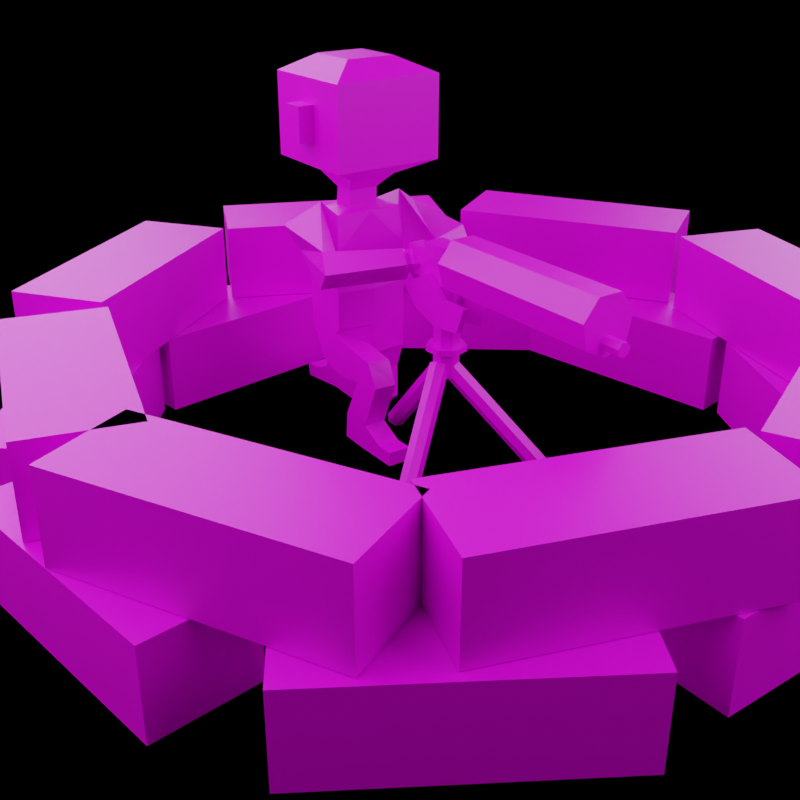 # Source: machine_gun.blend  (saved by Blender 2.82.7; exported with 4.5.12 LTS)
import bpy
from mathutils import Matrix  # noqa: F401  (used for matrix-valued properties, if any)

bpy.ops.wm.read_factory_settings(use_empty=True)
scene = bpy.context.scene
scene.name = 'Scene'

# ---- collections
col_collection_1 = bpy.data.collections.new('Collection 1'); scene.collection.children.link(col_collection_1)

# ---- images (referenced by path relative to the original .blend; pixels are not part of the script)
import os
ASSET_DIR = os.environ.get("B2B_ASSET_DIR", "")  # directory of the original .blend (textures are referenced by path, not embedded)
HERE = os.path.dirname(os.path.abspath(__file__))  # packed textures are extracted next to this script under _unpacked/

def load_image(name, relpath, width, height, colorspace="sRGB"):
    """Load a texture the original file referenced (path relative to the .blend, or extracted next to this script)."""
    p = next((c for c in (os.path.join(HERE, relpath), os.path.join(ASSET_DIR, relpath)) if relpath and os.path.exists(c)), "")
    if p:
        img = bpy.data.images.load(p, check_existing=True)
        img.name = name
    else:  # same state as the original file: an image datablock whose file is absent (Cycles renders it pink)
        img = bpy.data.images.new(name, width, height)
        img.source = "FILE"
        img.filepath = "//" + (relpath or name)
    img.colorspace_settings.name = colorspace
    return img
img_palette_png = load_image('palette.png', 'palette.png', 1024, 1024, 'sRGB')

# ---- materials (node trees are filled in below, after node groups)
mat_material = bpy.data.materials.new('Material')
mat_material.alpha_threshold = 0.0
mat_material.use_transparent_shadow = False
mat_material.line_color = (0.0, 0.0, 0.0, 1.0)

# ---- material node trees
mat_material.use_nodes = True; mat_material.node_tree.nodes.clear()
_N = mat_material.node_tree.nodes; _L = mat_material.node_tree.links
n0 = _N.new('ShaderNodeOutputMaterial'); n0.name = 'Material Output'; n0.location = (300, 300)
n1 = _N.new('ShaderNodeTexImage'); n1.name = 'Image Texture'; n1.location = (-489, 286)
n1.image = img_palette_png
n1.interpolation = 'Closest'
n2 = _N.new('ShaderNodeBsdfPrincipled'); n2.name = 'Principled BSDF'; n2.location = (-115, 356)
n2.distribution = 'GGX'
n2.subsurface_method = 'BURLEY'
n2.inputs[2].default_value = 0.4
n2.inputs[3].default_value = 1.45
n2.inputs[27].default_value = (0.0, 0.0, 0.0, 1.0)
n2.inputs[28].default_value = 1.0
_L.new(n2.outputs[0], n0.inputs[0])
_L.new(n1.outputs[0], n2.inputs[0])
n0.is_active_output = True

# ---- world
world_world = bpy.data.worlds.new('World'); scene.world = world_world
world_world.use_nodes = True; world_world.node_tree.nodes.clear()
_N = world_world.node_tree.nodes; _L = world_world.node_tree.links
n0 = _N.new('ShaderNodeOutputWorld'); n0.name = 'World Output'; n0.location = (300, 300)
n1 = _N.new('ShaderNodeBackground'); n1.name = 'Background'; n1.location = (10, 300)
n1.inputs[0].default_value = (0.5815, 0.3793, 0.04607, 0.0)
n0.is_active_output = True
world_world.color = (0.3931, 0.3145, 0.3574)
world_world.use_sun_shadow = False
world_world.sun_shadow_jitter_overblur = 0.0

# ---- cameras
cam_camera_002 = bpy.data.cameras.new('Camera.002')

# ---- lights
light_area = bpy.data.lights.new('Area', 'AREA')
light_area.transmission_factor = 0.0
light_area.energy = 157.1
light_area.shadow_soft_size = 5.0
light_area.shadow_maximum_resolution = 0.006
light_area.use_absolute_resolution = True
light_area.size = 5.0
light_area.size_y = 1.0
light_area_001 = bpy.data.lights.new('Area.001', 'AREA')
light_area_001.transmission_factor = 0.0
light_area_001.energy = 157.1
light_area_001.shadow_soft_size = 5.0
light_area_001.shadow_maximum_resolution = 0.006
light_area_001.use_absolute_resolution = True
light_area_001.size = 5.0
light_area_001.size_y = 1.0
light_area_002 = bpy.data.lights.new('Area.002', 'AREA')
light_area_002.transmission_factor = 0.0
light_area_002.energy = 157.1
light_area_002.shadow_soft_size = 5.0
light_area_002.shadow_maximum_resolution = 0.006
light_area_002.use_absolute_resolution = True
light_area_002.size = 5.0
light_area_002.size_y = 1.0
light_area_003 = bpy.data.lights.new('Area.003', 'AREA')
light_area_003.transmission_factor = 0.0
light_area_003.energy = 157.1
light_area_003.shadow_soft_size = 5.0
light_area_003.shadow_maximum_resolution = 0.006
light_area_003.use_absolute_resolution = True
light_area_003.size = 5.0
light_area_003.size_y = 1.0

# ---- meshes
me_cube = bpy.data.meshes.new('Cube')
me_cube.from_pydata([(0.03778, 0.4639, 0.2786), (0.14, 0.4749, 0.8568), (0.03787, 0.6352, 0.2859), (0.1623, 0.6491, 0.8423), (0.1643, 0.6376, 0.7093), (0.1567, 0.6422, 0.5707), (0.1548, 0.6432, 0.4289), (0.1523, 0.462, 0.7163), (0.1547, 0.4602, 0.5709), (0.1548, 0.4597, 0.4266), (0.155, 0.6374, 0.323), (0.155, 0.4648, 0.3009), (0.1524, 0.6368, 0.2247), (0.05339, 0.6345, 0.2208), (0.05337, 0.4974, 0.2017), (0.1525, 0.4985, 0.2033), (0.1507, 0.6019, 0.103), (0.06314, 0.6059, 0.1004), (0.06314, 0.4975, 0.06518), (0.1507, 0.4945, 0.07103), (0.1513, 0.6005, 0.1118), (0.06373, 0.6016, 0.1108), (0.06377, 0.5745, -0.004245), (0.1513, 0.5692, -0.00113), (0.1533, 0.7803, 0.1254), (0.0658, 0.7822, 0.1259), (0.06606, 0.8231, 0.009854), (0.153, 0.8231, 0.009526), (0.1545, 0.8436, 0.1503), (0.06723, 0.8654, 0.1285), (0.06745, 0.9009, 0.07381), (0.1543, 0.9022, 0.07686), (0.153, 0.9588, -0.005104), (0.0661, 0.9593, -0.003967), (0.1543, 0.969, 0.04656), (0.06746, 0.9692, 0.04744), (0.2956, 0.5961, 0.8289), (0.176, 0.5214, 0.9018), (0.2345, 0.5978, 0.7171), (0.1684, 0.4828, 0.747), (0.3323, 0.3293, 0.7828), (0.2352, 0.3463, 0.7211), (0.3441, 0.2884, 0.695), (0.276, 0.3855, 0.6382), (0.07966, 0.2059, 0.7839), (0.04296, 0.2758, 0.7424), (0.08907, 0.1746, 0.7228), (0.05236, 0.2445, 0.6813), (0.06118, 0.2089, 0.7616), (0.04118, 0.247, 0.739), (0.0663, 0.1918, 0.7284), (0.0463, 0.2299, 0.7057), (0.05482, 0.1942, 0.786), (0.01817, 0.264, 0.7445), (0.06421, 0.1629, 0.725), (0.02756, 0.2327, 0.6836), (-0.0118, 0.1708, 0.7691), (-0.0332, 0.2116, 0.7449), (-0.006313, 0.1525, 0.7335), (-0.02772, 0.1933, 0.7093), (0.153, 1.033, -0.01306), (0.0661, 1.033, -0.01186), (0.1543, 1.04, 0.03984), (0.06746, 1.041, 0.03998), (0.0706, 0.5906, 0.8635), (0.06732, 0.5091, 0.8653), (0.06732, 0.5864, 0.9302), (0.06732, 0.5091, 0.9302), (0.1024, 0.645, 0.984), (0.1024, 0.4504, 0.984), (0.1024, 0.645, 1.395), (0.1024, 0.4504, 1.395), (0.2177, 0.339, 1.041), (0.2177, 0.7278, 1.338), (0.2177, 0.7278, 1.041), (0.2177, 0.4902, 1.126), (0.2177, 0.4902, 1.252), (0.2177, 0.5766, 1.252), (0.2177, 0.5766, 1.126), (0.2776, 0.4902, 1.126), (0.2776, 0.4902, 1.252), (0.2776, 0.5766, 1.252), (0.2776, 0.5766, 1.126), (0.1628, 0.339, 1.186), (0.1628, 0.339, 1.24), (0.2177, 0.339, 1.338), (0.07607, 0.339, 1.24), (0.07607, 0.339, 1.186), (0.1194, 0.339, 1.186), (0.1194, 0.339, 1.24), (-0.02038, 0.4629, 0.3317), (-0.1238, 0.476, 0.8574), (-0.02053, 0.6136, 0.2775), (-0.1463, 0.6481, 0.8412), (-0.1466, 0.6372, 0.7092), (-0.1398, 0.6472, 0.5643), (-0.1375, 0.6478, 0.4058), (-0.1349, 0.4624, 0.7166), (-0.1375, 0.4602, 0.5709), (-0.1375, 0.4648, 0.4284), (-0.1379, 0.5672, 0.2702), (-0.1379, 0.4883, 0.4057), (-0.1353, 0.4596, 0.2425), (-0.03589, 0.478, 0.2376), (-0.03582, 0.4104, 0.365), (-0.1353, 0.4078, 0.3767), (-0.1335, 0.3284, 0.2578), (-0.04558, 0.3268, 0.2529), (-0.04556, 0.2725, 0.3504), (-0.1335, 0.2777, 0.3553), (-0.1342, 0.3413, 0.2691), (-0.0461, 0.3406, 0.2677), (-0.04613, 0.2317, 0.2655), (-0.1342, 0.2315, 0.269), (-0.1363, 0.4205, 0.1036), (-0.04825, 0.4206, 0.1028), (-0.04875, 0.3011, 0.09359), (-0.1358, 0.3011, 0.09486), (-0.1373, 0.4283, -0.0001723), (-0.04977, 0.434, 0.004799), (-0.05016, 0.3019, -0.005381), (-0.1371, 0.3013, -0.004814), (-0.1357, 0.2122, 0.04838), (-0.04881, 0.2122, 0.04736), (-0.1371, 0.2122, -0.004814), (-0.05018, 0.2122, -0.004958), (0.008641, 0.6453, 0.2834), (0.008641, 0.6453, 0.8584), (0.008641, 0.4602, 0.2834), (0.008641, 0.4602, 0.8584), (0.008641, 0.4359, 0.4272), (0.008641, 0.4359, 0.5709), (0.008641, 0.4602, 0.7146), (0.008641, 0.6732, 0.4272), (0.008641, 0.6732, 0.5709), (0.008641, 0.6453, 0.7146), (0.008641, 0.6661, 0.3125), (0.008641, 0.4359, 0.3125), (-0.2811, 0.5866, 0.8236), (-0.1624, 0.527, 0.9043), (-0.2156, 0.5939, 0.7169), (-0.1508, 0.4855, 0.7476), (-0.2746, 0.3401, 0.7858), (-0.191, 0.3523, 0.6949), (-0.3074, 0.2734, 0.7247), (-0.2605, 0.3833, 0.6333), (-0.0365, 0.1945, 0.7929), (-0.004149, 0.2399, 0.7233), (-0.05981, 0.1454, 0.75), (-0.02746, 0.1908, 0.6804), (-0.02261, 0.187, 0.7685), (-0.004977, 0.2118, 0.7305), (-0.03531, 0.1602, 0.7451), (-0.01768, 0.185, 0.7072), (-0.01256, 0.1811, 0.7952), (0.01975, 0.2264, 0.7257), (-0.03583, 0.132, 0.7524), (-0.003526, 0.1774, 0.6829), (0.04771, 0.1446, 0.7777), (0.06658, 0.171, 0.7371), (0.03412, 0.1159, 0.7527), (0.05298, 0.1424, 0.7121), (-0.1357, 0.1406, 0.04838), (-0.04881, 0.1406, 0.04736), (-0.1371, 0.1406, -0.004814), (-0.05018, 0.1406, -0.004958), (0.008641, 0.5864, 0.8653), (-0.05381, 0.5908, 0.8635), (-0.05004, 0.5091, 0.8653), (0.008641, 0.5091, 0.8653), (0.008641, 0.5864, 0.9302), (-0.05004, 0.5864, 0.9302), (-0.05004, 0.5091, 0.9302), (0.008641, 0.5091, 0.9302), (0.008641, 0.645, 0.984), (-0.08509, 0.645, 0.984), (-0.08509, 0.4504, 0.984), (0.008641, 0.4504, 0.984), (0.008641, 0.645, 1.395), (-0.08509, 0.645, 1.395), (-0.08509, 0.4504, 1.395), (0.008641, 0.4504, 1.395), (-0.2004, 0.339, 1.041), (0.008641, 0.7278, 1.015), (0.008641, 0.7278, 1.364), (-0.2004, 0.7278, 1.338), (-0.2004, 0.7278, 1.041), (-0.2004, 0.4902, 1.126), (-0.2004, 0.4902, 1.252), (-0.2004, 0.5766, 1.252), (-0.2004, 0.5766, 1.126), (-0.2603, 0.4902, 1.126), (-0.2603, 0.4902, 1.252), (-0.2603, 0.5766, 1.252), (-0.2603, 0.5766, 1.126), (-0.1455, 0.339, 1.186), (-0.1455, 0.339, 1.24), (0.008641, 0.339, 1.338), (0.008641, 0.339, 1.041), (-0.2004, 0.339, 1.338), (-0.05879, 0.339, 1.24), (-0.05879, 0.339, 1.186), (-0.1021, 0.339, 1.186), (-0.1021, 0.339, 1.24), (0.04523, 0.1958, 0.7068), (0.04523, 0.1958, 0.809), (0.04523, 0.09364, 0.7068), (0.04523, 0.09364, 0.809), (-0.01355, 0.1958, 0.7068), (-0.01355, 0.1958, 0.809), (-0.01355, 0.09364, 0.7068), (-0.01355, 0.09364, 0.809), (0.05484, 0.09364, 0.8409), (0.05484, 0.09364, 0.7053), (-0.02316, 0.09364, 0.7053), (-0.02316, 0.09364, 0.8409), (0.05484, -0.01019, 0.8409), (0.05484, -0.01019, 0.7053), (-0.02316, -0.01019, 0.7053), (-0.02316, -0.01019, 0.8409), (0.04764, -0.01019, 0.8188), (0.04764, -0.01019, 0.7082), (-0.01596, -0.01019, 0.7082), (-0.01596, -0.01019, 0.8188), (0.04764, -0.08364, 0.8188), (0.04764, -0.08364, 0.7082), (-0.01596, -0.08364, 0.7082), (-0.01596, -0.08364, 0.8188), (0.02495, 0.1958, 0.7496), (0.02495, 0.1958, 0.7662), (0.00673, 0.1958, 0.7662), (0.00673, 0.1958, 0.7496), (0.02495, 0.2432, 0.7496), (0.02495, 0.2432, 0.7662), (0.00673, 0.2432, 0.7662), (0.00673, 0.2432, 0.7496), (0.00673, 0.2287, 0.7496), (0.02495, 0.2295, 0.7496), (0.02495, 0.2539, 0.7065), (0.00673, 0.2539, 0.7065), (0.00673, 0.2396, 0.7048), (0.02495, 0.2404, 0.7049), (0.01565, -0.7337, 0.7134), (-0.003561, -0.7337, 0.7226), (0.01565, -0.06279, 0.6901), (0.01565, -0.7337, 0.6901), (-0.06468, -0.06279, 0.7288), (-0.06468, -0.7337, 0.7288), (-0.08451, -0.06279, 0.8157), (-0.08451, -0.7337, 0.8157), (-0.02893, -0.06279, 0.8854), (-0.02893, -0.7337, 0.8854), (0.06023, -0.06279, 0.8854), (0.06023, -0.7337, 0.8854), (0.1158, -0.06279, 0.8157), (0.1158, -0.7337, 0.8157), (0.09598, -0.06279, 0.7288), (0.09598, -0.7337, 0.7288), (-0.008307, -0.7337, 0.7434), (0.004989, -0.7337, 0.7601), (0.02631, -0.7337, 0.7601), (0.03961, -0.7337, 0.7434), (0.03486, -0.7337, 0.7226), (0.01565, -0.8015, 0.7134), (0.03486, -0.8015, 0.7226), (0.03961, -0.8015, 0.7434), (0.02631, -0.8015, 0.7601), (0.004989, -0.8015, 0.7601), (-0.008307, -0.8015, 0.7434), (-0.003561, -0.8015, 0.7226), (-0.02502, -0.002586, 0.5671), (-0.02502, 0.04562, 0.7435), (-0.02502, 0.1036, 0.6037), (-0.02502, 0.1762, 0.669), (-0.02502, -0.1204, 0.5812), (-0.02502, -0.1545, 0.6727), (-0.02502, -0.04164, 0.6703), (-0.04842, -0.002586, 0.5671), (-0.04842, -0.1204, 0.5812), (-0.04842, 0.1036, 0.6037), (-0.04842, 0.04562, 0.7435), (-0.04842, 0.1762, 0.669), (-0.04842, -0.1545, 0.6727), (-0.04842, -0.04164, 0.6703), (0.07923, -0.002586, 0.5671), (0.07923, 0.04562, 0.7435), (0.07923, 0.1036, 0.6037), (0.07923, 0.1762, 0.669), (0.07923, -0.1204, 0.5812), (0.07923, -0.1545, 0.6727), (0.07923, -0.04164, 0.6703), (0.05583, -0.002586, 0.5671), (0.05583, -0.1204, 0.5812), (0.05583, 0.1036, 0.6037), (0.05583, 0.04562, 0.7435), (0.05583, 0.1762, 0.669), (0.05583, -0.1545, 0.6727), (0.05583, -0.04164, 0.6703), (0.01565, -0.672, 0.6901), (-0.06468, -0.672, 0.7288), (-0.08451, -0.672, 0.8157), (-0.02893, -0.672, 0.8854), (0.06023, -0.672, 0.8854), (0.1158, -0.672, 0.8157), (0.09598, -0.672, 0.7288)], [], [(135, 127, 3, 4), (3, 1, 37, 36), (126, 2, 0, 128), (10, 6, 9, 11), (6, 5, 8, 9), (5, 4, 7, 8), (136, 133, 6, 10), (133, 134, 5, 6), (134, 135, 4, 5), (126, 136, 10, 2), (2, 10, 12, 13), (12, 15, 19, 16), (11, 0, 14, 15), (10, 11, 15, 12), (0, 2, 13, 14), (19, 18, 22, 23), (14, 13, 17, 18), (15, 14, 18, 19), (13, 12, 16, 17), (21, 20, 24, 25), (17, 16, 20, 21), (16, 19, 23, 20), (18, 17, 21, 22), (24, 27, 31, 28), (20, 23, 27, 24), (22, 21, 25, 26), (23, 22, 26, 27), (29, 28, 31, 30), (26, 25, 29, 30), (31, 27, 32, 34), (25, 24, 28, 29), (32, 33, 61, 60), (30, 31, 34, 35), (26, 30, 35, 33), (27, 26, 33, 32), (8, 7, 132, 131), (11, 9, 130, 137), (9, 8, 131, 130), (7, 1, 129, 132), (0, 11, 137, 128), (129, 1, 65, 169), (39, 38, 42, 43), (7, 4, 38, 39), (4, 3, 36, 38), (1, 7, 39, 37), (41, 43, 47, 45), (38, 36, 40, 42), (37, 39, 43, 41), (36, 37, 41, 40), (45, 47, 51, 49), (40, 41, 45, 44), (43, 42, 46, 47), (42, 40, 44, 46), (51, 50, 54, 55), (44, 45, 49, 48), (47, 46, 50, 51), (46, 44, 48, 50), (53, 55, 59, 57), (50, 48, 52, 54), (49, 51, 55, 53), (48, 49, 53, 52), (58, 56, 57, 59), (52, 53, 57, 56), (55, 54, 58, 59), (54, 52, 56, 58), (60, 61, 63, 62), (33, 35, 63, 61), (35, 34, 62, 63), (34, 32, 60, 62), (169, 65, 67, 173), (1, 3, 64, 65), (3, 127, 166, 64), (67, 66, 68, 69), (64, 166, 170, 66), (65, 64, 66, 67), (197, 85, 71, 181), (173, 67, 69, 177), (66, 170, 174, 68), (70, 178, 181, 71), (73, 184, 178, 70), (85, 73, 70, 71), (69, 68, 74, 72), (74, 73, 77, 78), (68, 174, 183, 74), (74, 183, 184, 73), (177, 69, 72, 198), (75, 78, 82, 79), (85, 72, 75, 76), (72, 74, 78, 75), (73, 85, 76, 77), (79, 82, 81, 80), (76, 75, 79, 80), (77, 76, 80, 81), (78, 77, 81, 82), (88, 83, 84, 89), (84, 83, 72, 85), (87, 86, 197, 198), (83, 88, 87, 198, 72), (86, 89, 84, 85, 197), (87, 88, 89, 86), (135, 94, 93, 127), (93, 138, 139, 91), (126, 128, 90, 92), (100, 101, 99, 96), (96, 99, 98, 95), (95, 98, 97, 94), (136, 100, 96, 133), (133, 96, 95, 134), (134, 95, 94, 135), (126, 92, 100, 136), (92, 103, 102, 100), (102, 106, 109, 105), (101, 105, 104, 90), (100, 102, 105, 101), (90, 104, 103, 92), (109, 113, 112, 108), (104, 108, 107, 103), (105, 109, 108, 104), (103, 107, 106, 102), (111, 115, 114, 110), (107, 111, 110, 106), (106, 110, 113, 109), (108, 112, 111, 107), (114, 118, 121, 117), (110, 114, 117, 113), (112, 116, 115, 111), (113, 117, 116, 112), (119, 120, 121, 118), (116, 120, 119, 115), (121, 124, 122, 117), (115, 119, 118, 114), (122, 162, 163, 123), (120, 125, 124, 121), (116, 123, 125, 120), (117, 122, 123, 116), (98, 131, 132, 97), (101, 137, 130, 99), (99, 130, 131, 98), (97, 132, 129, 91), (90, 128, 137, 101), (129, 169, 168, 91), (141, 145, 144, 140), (97, 141, 140, 94), (94, 140, 138, 93), (91, 139, 141, 97), (143, 147, 149, 145), (140, 144, 142, 138), (139, 143, 145, 141), (138, 142, 143, 139), (147, 151, 153, 149), (142, 146, 147, 143), (145, 149, 148, 144), (144, 148, 146, 142), (153, 157, 156, 152), (146, 150, 151, 147), (149, 153, 152, 148), (148, 152, 150, 146), (155, 159, 161, 157), (152, 156, 154, 150), (151, 155, 157, 153), (150, 154, 155, 151), (160, 161, 159, 158), (154, 158, 159, 155), (157, 161, 160, 156), (156, 160, 158, 154), (162, 164, 165, 163), (123, 163, 165, 125), (125, 165, 164, 124), (124, 164, 162, 122), (169, 173, 172, 168), (91, 168, 167, 93), (93, 167, 166, 127), (172, 176, 175, 171), (167, 171, 170, 166), (168, 172, 171, 167), (197, 181, 180, 199), (173, 177, 176, 172), (171, 175, 174, 170), (179, 180, 181, 178), (185, 179, 178, 184), (199, 180, 179, 185), (176, 182, 186, 175), (186, 190, 189, 185), (175, 186, 183, 174), (186, 185, 184, 183), (177, 198, 182, 176), (187, 191, 194, 190), (199, 188, 187, 182), (182, 187, 190, 186), (185, 189, 188, 199), (191, 192, 193, 194), (188, 192, 191, 187), (189, 193, 192, 188), (190, 194, 193, 189), (202, 203, 196, 195), (196, 199, 182, 195), (201, 198, 197, 200), (195, 182, 198, 201, 202), (200, 197, 199, 196, 203), (201, 200, 203, 202), (204, 205, 207, 206), (211, 210, 214, 215), (210, 211, 209, 208), (209, 205, 229, 230), (206, 210, 208, 204), (211, 207, 205, 209), (215, 214, 218, 219), (210, 206, 213, 214), (207, 211, 215, 212), (206, 207, 212, 213), (216, 219, 223, 220), (214, 213, 217, 218), (212, 215, 219, 216), (213, 212, 216, 217), (220, 223, 227, 224), (217, 216, 220, 221), (219, 218, 222, 223), (218, 217, 221, 222), (225, 224, 227, 226), (221, 220, 224, 225), (223, 222, 226, 227), (222, 221, 225, 226), (228, 231, 236, 237), (208, 209, 230, 231), (205, 204, 228, 229), (204, 208, 231, 228), (235, 234, 233, 232), (229, 228, 237, 232, 233), (230, 229, 233, 234), (231, 230, 234, 235, 236), (241, 240, 239, 238), (232, 237, 241, 238), (237, 236, 240, 241), (236, 235, 239, 240), (235, 232, 238, 239), (258, 243, 269, 268), (245, 257, 262, 242), (298, 245, 247, 299), (242, 262, 264, 263), (251, 249, 258, 259), (299, 247, 249, 300), (260, 259, 267, 266), (247, 245, 242, 243), (300, 249, 251, 301), (262, 261, 265, 264), (257, 255, 261, 262), (301, 251, 253, 302), (269, 263, 264, 265, 266, 267, 268), (249, 247, 243, 258), (302, 253, 255, 303), (255, 253, 260, 261), (243, 242, 263, 269), (303, 255, 257, 304), (259, 258, 268, 267), (253, 251, 259, 260), (304, 257, 245, 298), (244, 246, 248, 250, 252, 254, 256), (261, 260, 266, 265), (271, 273, 276), (272, 276, 273), (270, 276, 272), (274, 276, 270), (275, 276, 274), (280, 283, 281), (279, 281, 283), (277, 279, 283), (278, 277, 283), (282, 278, 283), (272, 273, 281, 279), (270, 272, 279, 277), (275, 274, 278, 282), (273, 271, 280, 281), (274, 270, 277, 278), (271, 276, 283, 280), (276, 275, 282, 283), (285, 287, 290), (286, 290, 287), (284, 290, 286), (288, 290, 284), (289, 290, 288), (294, 297, 295), (293, 295, 297), (291, 293, 297), (292, 291, 297), (296, 292, 297), (286, 287, 295, 293), (284, 286, 293, 291), (289, 288, 292, 296), (287, 285, 294, 295), (288, 284, 291, 292), (285, 290, 297, 294), (290, 289, 296, 297), (256, 304, 298, 244), (254, 303, 304, 256), (252, 302, 303, 254), (250, 301, 302, 252), (248, 300, 301, 250), (246, 299, 300, 248), (244, 298, 299, 246)])
_uv = me_cube.uv_layers.new(name='UVMap')
_uv.uv.foreach_set('vector', [0.8131, 0.7924, 0.8131, 0.7924, 0.8131, 0.7924, 0.8131, 0.7924, 0.8131, 0.7924, 0.8131, 0.7924, 0.8131, 0.7924, 0.8131, 0.7924, 0.8224, 0.9505, 0.8224, 0.9505, 0.8224, 0.9505, 0.8224, 0.9505, 0.8193, 0.935, 0.8193, 0.935, 0.8193, 0.935, 0.8193, 0.935, 0.8131, 0.7924, 0.8131, 0.7924, 0.8131, 0.7924, 0.8131, 0.7924, 0.8131, 0.7924, 0.8131, 0.7924, 0.8131, 0.7924, 0.8131, 0.7924, 0.8193, 0.935, 0.8193, 0.935, 0.8193, 0.935, 0.8193, 0.935, 0.8131, 0.7924, 0.8131, 0.7924, 0.8131, 0.7924, 0.8131, 0.7924, 0.8131, 0.7924, 0.8131, 0.7924, 0.8131, 0.7924, 0.8131, 0.7924, 0.8224, 0.9505, 0.8224, 0.9505, 0.8224, 0.9505, 0.8224, 0.9505, 0.8224, 0.9505, 0.8224, 0.9505, 0.8224, 0.9505, 0.8224, 0.9505, 0.8224, 0.9505, 0.8224, 0.9505, 0.8224, 0.9505, 0.8224, 0.9505, 0.8224, 0.9505, 0.8224, 0.9505, 0.8224, 0.9505, 0.8224, 0.9505, 0.8224, 0.9505, 0.8224, 0.9505, 0.8224, 0.9505, 0.8224, 0.9505, 0.8224, 0.9505, 0.8224, 0.9505, 0.8224, 0.9505, 0.8224, 0.9505, 0.8224, 0.9505, 0.8224, 0.9505, 0.8224, 0.9505, 0.8224, 0.9505, 0.8224, 0.9505, 0.8224, 0.9505, 0.8224, 0.9505, 0.8224, 0.9505, 0.8224, 0.9505, 0.8224, 0.9505, 0.8224, 0.9505, 0.8224, 0.9505, 0.8224, 0.9505, 0.8224, 0.9505, 0.8224, 0.9505, 0.8224, 0.9505, 0.8224, 0.9505, 0.8224, 0.9505, 0.8224, 0.9505, 0.8224, 0.9505, 0.8224, 0.9505, 0.8224, 0.9505, 0.8224, 0.9505, 0.8224, 0.9505, 0.8224, 0.9505, 0.8224, 0.9505, 0.8224, 0.9505, 0.8224, 0.9505, 0.8224, 0.9505, 0.8224, 0.9505, 0.8224, 0.9505, 0.8224, 0.9505, 0.8224, 0.9505, 0.8224, 0.9505, 0.8224, 0.9505, 0.8224, 0.9505, 0.8224, 0.9505, 0.8224, 0.9505, 0.8224, 0.9505, 0.8224, 0.9505, 0.8224, 0.9505, 0.8224, 0.9505, 0.8224, 0.9505, 0.8224, 0.9505, 0.8224, 0.9505, 0.8224, 0.9505, 0.8224, 0.9505, 0.8224, 0.9505, 0.8224, 0.9505, 0.8224, 0.9505, 0.8224, 0.9505, 0.8224, 0.9505, 0.8224, 0.9505, 0.8224, 0.9505, 0.8224, 0.9505, 0.8224, 0.9505, 0.8224, 0.9505, 0.8224, 0.9505, 0.8224, 0.9505, 0.8224, 0.9505, 0.8224, 0.9505, 0.8224, 0.9505, 0.8224, 0.9505, 0.8224, 0.9505, 0.8224, 0.9505, 0.8224, 0.9505, 0.8224, 0.9505, 0.8224, 0.9505, 0.8224, 0.9505, 0.8224, 0.9505, 0.8224, 0.9505, 0.8224, 0.9505, 0.8224, 0.9505, 0.8224, 0.9505, 0.8224, 0.9505, 0.8224, 0.9505, 0.8224, 0.9505, 0.8224, 0.9505, 0.8224, 0.9505, 0.8224, 0.9505, 0.8131, 0.7924, 0.8131, 0.7924, 0.8131, 0.7924, 0.8131, 0.7924, 0.8193, 0.935, 0.8193, 0.935, 0.8193, 0.935, 0.8193, 0.935, 0.8131, 0.7924, 0.8131, 0.7924, 0.8131, 0.7924, 0.8131, 0.7924, 0.8131, 0.7924, 0.8131, 0.7924, 0.8131, 0.7924, 0.8131, 0.7924, 0.8224, 0.9505, 0.8224, 0.9505, 0.8224, 0.9505, 0.8224, 0.9505, 0.8131, 0.7924, 0.8131, 0.7924, 0.8131, 0.7924, 0.8131, 0.7924, 0.8131, 0.7924, 0.8131, 0.7924, 0.8131, 0.7924, 0.8131, 0.7924, 0.8131, 0.7924, 0.8131, 0.7924, 0.8131, 0.7924, 0.8131, 0.7924, 0.8131, 0.7924, 0.8131, 0.7924, 0.8131, 0.7924, 0.8131, 0.7924, 0.8131, 0.7924, 0.8131, 0.7924, 0.8131, 0.7924, 0.8131, 0.7924, 0.8131, 0.7924, 0.8131, 0.7924, 0.8131, 0.7924, 0.8131, 0.7924, 0.8131, 0.7924, 0.8131, 0.7924, 0.8131, 0.7924, 0.8131, 0.7924, 0.8131, 0.7924, 0.8131, 0.7924, 0.8131, 0.7924, 0.8131, 0.7924, 0.8131, 0.7924, 0.8131, 0.7924, 0.8131, 0.7924, 0.8131, 0.7924, 0.8131, 0.7924, 0.8131, 0.7924, 0.8131, 0.7924, 0.8131, 0.7924, 0.8131, 0.7924, 0.8131, 0.7924, 0.8131, 0.7924, 0.8131, 0.7924, 0.8131, 0.7924, 0.8131, 0.7924, 0.8131, 0.7924, 0.8131, 0.7924, 0.8131, 0.7924, 0.8131, 0.7924, 0.8131, 0.7924, 0.8131, 0.7924, 0.1776, 0.4235, 0.1776, 0.4235, 0.1776, 0.4235, 0.1776, 0.4235, 0.8131, 0.7924, 0.8131, 0.7924, 0.8131, 0.7924, 0.8131, 0.7924, 0.8131, 0.7924, 0.8131, 0.7924, 0.8131, 0.7924, 0.8131, 0.7924, 0.8131, 0.7924, 0.8131, 0.7924, 0.8131, 0.7924, 0.8131, 0.7924, 0.1776, 0.4235, 0.1776, 0.4235, 0.1776, 0.4235, 0.1776, 0.4235, 0.1776, 0.4235, 0.1776, 0.4235, 0.1776, 0.4235, 0.1776, 0.4235, 0.1776, 0.4235, 0.1776, 0.4235, 0.1776, 0.4235, 0.1776, 0.4235, 0.1776, 0.4235, 0.1776, 0.4235, 0.1776, 0.4235, 0.1776, 0.4235, 0.1776, 0.4235, 0.1776, 0.4235, 0.1776, 0.4235, 0.1776, 0.4235, 0.1776, 0.4235, 0.1776, 0.4235, 0.1776, 0.4235, 0.1776, 0.4235, 0.1776, 0.4235, 0.1776, 0.4235, 0.1776, 0.4235, 0.1776, 0.4235, 0.1776, 0.4235, 0.1776, 0.4235, 0.1776, 0.4235, 0.1776, 0.4235, 0.8224, 0.9505, 0.8224, 0.9505, 0.8224, 0.9505, 0.8224, 0.9505, 0.8224, 0.9505, 0.8224, 0.9505, 0.8224, 0.9505, 0.8224, 0.9505, 0.8224, 0.9505, 0.8224, 0.9505, 0.8224, 0.9505, 0.8224, 0.9505, 0.8224, 0.9505, 0.8224, 0.9505, 0.8224, 0.9505, 0.8224, 0.9505, 0.1838, 0.4452, 0.1838, 0.4452, 0.1838, 0.4452, 0.1838, 0.4452, 0.8131, 0.7924, 0.8131, 0.7924, 0.8131, 0.7924, 0.8131, 0.7924, 0.8131, 0.7924, 0.8131, 0.7924, 0.8131, 0.7924, 0.8131, 0.7924, 0.1838, 0.4452, 0.1838, 0.4452, 0.1838, 0.4452, 0.1838, 0.4452, 0.1838, 0.4452, 0.1838, 0.4452, 0.1838, 0.4452, 0.1838, 0.4452, 0.1838, 0.4452, 0.1838, 0.4452, 0.1838, 0.4452, 0.1838, 0.4452, 0.1838, 0.4452, 0.1838, 0.4452, 0.1838, 0.4452, 0.1838, 0.4452, 0.1838, 0.4452, 0.1838, 0.4452, 0.1838, 0.4452, 0.1838, 0.4452, 0.1838, 0.4452, 0.1838, 0.4452, 0.1838, 0.4452, 0.1838, 0.4452, 0.1838, 0.4452, 0.1838, 0.4452, 0.1838, 0.4452, 0.1838, 0.4452, 0.1838, 0.4452, 0.1838, 0.4452, 0.1838, 0.4452, 0.1838, 0.4452, 0.1838, 0.4452, 0.1838, 0.4452, 0.1838, 0.4452, 0.1838, 0.4452, 0.1838, 0.4452, 0.1838, 0.4452, 0.1838, 0.4452, 0.1838, 0.4452, 0.1838, 0.4452, 0.1838, 0.4452, 0.1838, 0.4452, 0.1838, 0.4452, 0.1838, 0.4452, 0.1838, 0.4452, 0.1838, 0.4452, 0.1838, 0.4452, 0.1838, 0.4452, 0.1838, 0.4452, 0.1838, 0.4452, 0.1838, 0.4452, 0.1838, 0.4452, 0.1838, 0.4452, 0.1838, 0.4452, 0.1838, 0.4452, 0.1838, 0.4452, 0.1838, 0.4452, 0.1838, 0.4452, 0.1838, 0.4452, 0.1838, 0.4452, 0.1838, 0.4452, 0.1838, 0.4452, 0.1838, 0.4452, 0.1838, 0.4452, 0.1838, 0.4452, 0.1838, 0.4452, 0.1838, 0.4452, 0.1838, 0.4452, 0.1838, 0.4452, 0.1838, 0.4452, 0.1838, 0.4452, 0.1838, 0.4452, 0.1838, 0.4452, 0.1838, 0.4452, 0.1838, 0.4452, 0.1838, 0.4452, 0.1838, 0.4452, 0.1838, 0.4452, 0.1838, 0.4452, 0.1838, 0.4452, 0.1838, 0.4452, 0.1838, 0.4452, 0.1838, 0.4452, 0.1838, 0.4452, 0.1838, 0.4452, 0.1838, 0.4452, 0.1838, 0.4452, 0.09075, 0.9381, 0.09075, 0.9381, 0.09075, 0.9381, 0.09075, 0.9381, 0.1838, 0.4452, 0.1838, 0.4452, 0.1838, 0.4452, 0.1838, 0.4452, 0.1838, 0.4452, 0.1838, 0.4452, 0.1838, 0.4452, 0.1838, 0.4452, 0.1838, 0.4452, 0.1838, 0.4452, 0.1838, 0.4452, 0.1838, 0.4452, 0.1838, 0.4452, 0.1838, 0.4452, 0.1838, 0.4452, 0.1838, 0.4452, 0.1838, 0.4452, 0.1838, 0.4452, 0.9257, 0.939, 0.9257, 0.939, 0.9257, 0.939, 0.9257, 0.939, 0.8131, 0.7924, 0.8131, 0.7924, 0.8131, 0.7924, 0.8131, 0.7924, 0.8131, 0.7924, 0.8131, 0.7924, 0.8131, 0.7924, 0.8131, 0.7924, 0.8224, 0.9505, 0.8224, 0.9505, 0.8224, 0.9505, 0.8224, 0.9505, 0.8193, 0.935, 0.8193, 0.935, 0.8193, 0.935, 0.8193, 0.935, 0.8131, 0.7924, 0.8131, 0.7924, 0.8131, 0.7924, 0.8131, 0.7924, 0.8131, 0.7924, 0.8131, 0.7924, 0.8131, 0.7924, 0.8131, 0.7924, 0.8193, 0.935, 0.8193, 0.935, 0.8193, 0.935, 0.8193, 0.935, 0.8131, 0.7924, 0.8131, 0.7924, 0.8131, 0.7924, 0.8131, 0.7924, 0.8131, 0.7924, 0.8131, 0.7924, 0.8131, 0.7924, 0.8131, 0.7924, 0.8224, 0.9505, 0.8224, 0.9505, 0.8224, 0.9505, 0.8224, 0.9505, 0.8224, 0.9505, 0.8224, 0.9505, 0.8224, 0.9505, 0.8224, 0.9505, 0.8224, 0.9505, 0.8224, 0.9505, 0.8224, 0.9505, 0.8224, 0.9505, 0.8224, 0.9505, 0.8224, 0.9505, 0.8224, 0.9505, 0.8224, 0.9505, 0.8224, 0.9505, 0.8224, 0.9505, 0.8224, 0.9505, 0.8224, 0.9505, 0.8224, 0.9505, 0.8224, 0.9505, 0.8224, 0.9505, 0.8224, 0.9505, 0.8224, 0.9505, 0.8224, 0.9505, 0.8224, 0.9505, 0.8224, 0.9505, 0.8224, 0.9505, 0.8224, 0.9505, 0.8224, 0.9505, 0.8224, 0.9505, 0.8224, 0.9505, 0.8224, 0.9505, 0.8224, 0.9505, 0.8224, 0.9505, 0.8224, 0.9505, 0.8224, 0.9505, 0.8224, 0.9505, 0.8224, 0.9505, 0.8224, 0.9505, 0.8224, 0.9505, 0.8224, 0.9505, 0.8224, 0.9505, 0.8224, 0.9505, 0.8224, 0.9505, 0.8224, 0.9505, 0.8224, 0.9505, 0.8224, 0.9505, 0.8224, 0.9505, 0.8224, 0.9505, 0.8224, 0.9505, 0.8224, 0.9505, 0.8224, 0.9505, 0.8224, 0.9505, 0.8224, 0.9505, 0.8224, 0.9505, 0.8224, 0.9505, 0.8224, 0.9505, 0.8224, 0.9505, 0.8224, 0.9505, 0.8224, 0.9505, 0.8224, 0.9505, 0.8224, 0.9505, 0.8224, 0.9505, 0.8224, 0.9505, 0.8224, 0.9505, 0.8224, 0.9505, 0.8224, 0.9505, 0.8224, 0.9505, 0.8224, 0.9505, 0.8224, 0.9505, 0.8224, 0.9505, 0.8224, 0.9505, 0.8224, 0.9505, 0.8224, 0.9505, 0.8224, 0.9505, 0.8224, 0.9505, 0.8224, 0.9505, 0.8224, 0.9505, 0.8224, 0.9505, 0.8224, 0.9505, 0.8224, 0.9505, 0.8224, 0.9505, 0.8224, 0.9505, 0.8224, 0.9505, 0.8224, 0.9505, 0.8224, 0.9505, 0.8224, 0.9505, 0.8224, 0.9505, 0.8224, 0.9505, 0.8224, 0.9505, 0.8224, 0.9505, 0.8224, 0.9505, 0.8224, 0.9505, 0.8224, 0.9505, 0.8224, 0.9505, 0.8224, 0.9505, 0.8224, 0.9505, 0.8224, 0.9505, 0.8224, 0.9505, 0.8224, 0.9505, 0.8224, 0.9505, 0.8224, 0.9505, 0.8131, 0.7924, 0.8131, 0.7924, 0.8131, 0.7924, 0.8131, 0.7924, 0.8193, 0.935, 0.8193, 0.935, 0.8193, 0.935, 0.8193, 0.935, 0.8131, 0.7924, 0.8131, 0.7924, 0.8131, 0.7924, 0.8131, 0.7924, 0.8131, 0.7924, 0.8131, 0.7924, 0.8131, 0.7924, 0.8131, 0.7924, 0.8224, 0.9505, 0.8224, 0.9505, 0.8224, 0.9505, 0.8224, 0.9505, 0.8131, 0.7924, 0.8131, 0.7924, 0.8131, 0.7924, 0.8131, 0.7924, 0.8131, 0.7924, 0.8131, 0.7924, 0.8131, 0.7924, 0.8131, 0.7924, 0.8131, 0.7924, 0.8131, 0.7924, 0.8131, 0.7924, 0.8131, 0.7924, 0.8131, 0.7924, 0.8131, 0.7924, 0.8131, 0.7924, 0.8131, 0.7924, 0.8131, 0.7924, 0.8131, 0.7924, 0.8131, 0.7924, 0.8131, 0.7924, 0.8131, 0.7924, 0.8131, 0.7924, 0.8131, 0.7924, 0.8131, 0.7924, 0.8131, 0.7924, 0.8131, 0.7924, 0.8131, 0.7924, 0.8131, 0.7924, 0.8131, 0.7924, 0.8131, 0.7924, 0.8131, 0.7924, 0.8131, 0.7924, 0.8131, 0.7924, 0.8131, 0.7924, 0.8131, 0.7924, 0.8131, 0.7924, 0.8131, 0.7924, 0.8131, 0.7924, 0.8131, 0.7924, 0.8131, 0.7924, 0.8131, 0.7924, 0.8131, 0.7924, 0.8131, 0.7924, 0.8131, 0.7924, 0.8131, 0.7924, 0.8131, 0.7924, 0.8131, 0.7924, 0.8131, 0.7924, 0.8131, 0.7924, 0.8131, 0.7924, 0.8131, 0.7924, 0.8131, 0.7924, 0.1776, 0.4235, 0.1776, 0.4235, 0.1776, 0.4235, 0.1776, 0.4235, 0.8131, 0.7924, 0.8131, 0.7924, 0.8131, 0.7924, 0.8131, 0.7924, 0.8131, 0.7924, 0.8131, 0.7924, 0.8131, 0.7924, 0.8131, 0.7924, 0.8131, 0.7924, 0.8131, 0.7924, 0.8131, 0.7924, 0.8131, 0.7924, 0.1776, 0.4235, 0.1776, 0.4235, 0.1776, 0.4235, 0.1776, 0.4235, 0.1776, 0.4235, 0.1776, 0.4235, 0.1776, 0.4235, 0.1776, 0.4235, 0.1776, 0.4235, 0.1776, 0.4235, 0.1776, 0.4235, 0.1776, 0.4235, 0.1776, 0.4235, 0.1776, 0.4235, 0.1776, 0.4235, 0.1776, 0.4235, 0.1776, 0.4235, 0.1776, 0.4235, 0.1776, 0.4235, 0.1776, 0.4235, 0.1776, 0.4235, 0.1776, 0.4235, 0.1776, 0.4235, 0.1776, 0.4235, 0.1776, 0.4235, 0.1776, 0.4235, 0.1776, 0.4235, 0.1776, 0.4235, 0.1776, 0.4235, 0.1776, 0.4235, 0.1776, 0.4235, 0.1776, 0.4235, 0.8224, 0.9505, 0.8224, 0.9505, 0.8224, 0.9505, 0.8224, 0.9505, 0.8224, 0.9505, 0.8224, 0.9505, 0.8224, 0.9505, 0.8224, 0.9505, 0.8224, 0.9505, 0.8224, 0.9505, 0.8224, 0.9505, 0.8224, 0.9505, 0.8224, 0.9505, 0.8224, 0.9505, 0.8224, 0.9505, 0.8224, 0.9505, 0.1838, 0.4452, 0.1838, 0.4452, 0.1838, 0.4452, 0.1838, 0.4452, 0.8131, 0.7924, 0.8131, 0.7924, 0.8131, 0.7924, 0.8131, 0.7924, 0.8131, 0.7924, 0.8131, 0.7924, 0.8131, 0.7924, 0.8131, 0.7924, 0.1838, 0.4452, 0.1838, 0.4452, 0.1838, 0.4452, 0.1838, 0.4452, 0.1838, 0.4452, 0.1838, 0.4452, 0.1838, 0.4452, 0.1838, 0.4452, 0.1838, 0.4452, 0.1838, 0.4452, 0.1838, 0.4452, 0.1838, 0.4452, 0.1838, 0.4452, 0.1838, 0.4452, 0.1838, 0.4452, 0.1838, 0.4452, 0.1838, 0.4452, 0.1838, 0.4452, 0.1838, 0.4452, 0.1838, 0.4452, 0.1838, 0.4452, 0.1838, 0.4452, 0.1838, 0.4452, 0.1838, 0.4452, 0.1838, 0.4452, 0.1838, 0.4452, 0.1838, 0.4452, 0.1838, 0.4452, 0.1838, 0.4452, 0.1838, 0.4452, 0.1838, 0.4452, 0.1838, 0.4452, 0.1838, 0.4452, 0.1838, 0.4452, 0.1838, 0.4452, 0.1838, 0.4452, 0.1838, 0.4452, 0.1838, 0.4452, 0.1838, 0.4452, 0.1838, 0.4452, 0.1838, 0.4452, 0.1838, 0.4452, 0.1838, 0.4452, 0.1838, 0.4452, 0.1838, 0.4452, 0.1838, 0.4452, 0.1838, 0.4452, 0.1838, 0.4452, 0.1838, 0.4452, 0.1838, 0.4452, 0.1838, 0.4452, 0.1838, 0.4452, 0.1838, 0.4452, 0.1838, 0.4452, 0.1838, 0.4452, 0.1838, 0.4452, 0.1838, 0.4452, 0.1838, 0.4452, 0.1838, 0.4452, 0.1838, 0.4452, 0.1838, 0.4452, 0.1838, 0.4452, 0.1838, 0.4452, 0.1838, 0.4452, 0.1838, 0.4452, 0.1838, 0.4452, 0.1838, 0.4452, 0.1838, 0.4452, 0.1838, 0.4452, 0.1838, 0.4452, 0.1838, 0.4452, 0.1838, 0.4452, 0.1838, 0.4452, 0.1838, 0.4452, 0.1838, 0.4452, 0.1838, 0.4452, 0.1838, 0.4452, 0.1838, 0.4452, 0.1838, 0.4452, 0.1838, 0.4452, 0.1838, 0.4452, 0.1838, 0.4452, 0.1838, 0.4452, 0.1838, 0.4452, 0.1838, 0.4452, 0.1838, 0.4452, 0.1838, 0.4452, 0.1838, 0.4452, 0.09075, 0.9381, 0.09075, 0.9381, 0.09075, 0.9381, 0.09075, 0.9381, 0.1838, 0.4452, 0.1838, 0.4452, 0.1838, 0.4452, 0.1838, 0.4452, 0.1838, 0.4452, 0.1838, 0.4452, 0.1838, 0.4452, 0.1838, 0.4452, 0.1838, 0.4452, 0.1838, 0.4452, 0.1838, 0.4452, 0.1838, 0.4452, 0.1838, 0.4452, 0.1838, 0.4452, 0.1838, 0.4452, 0.1838, 0.4452, 0.1838, 0.4452, 0.1838, 0.4452, 0.9257, 0.939, 0.9257, 0.939, 0.9257, 0.939, 0.9257, 0.939, 0.8224, 0.9217, 0.8224, 0.9217, 0.8224, 0.9217, 0.8224, 0.9217, 0.8224, 0.9217, 0.8224, 0.9217, 0.8224, 0.9217, 0.8224, 0.9217, 0.8224, 0.9217, 0.8224, 0.9217, 0.8224, 0.9217, 0.8224, 0.9217, 0.8224, 0.9217, 0.8224, 0.9217, 0.8224, 0.9217, 0.8224, 0.9217, 0.8224, 0.9217, 0.8224, 0.9217, 0.8224, 0.9217, 0.8224, 0.9217, 0.8224, 0.9217, 0.8224, 0.9217, 0.8224, 0.9217, 0.8224, 0.9217, 0.8224, 0.9217, 0.8224, 0.9217, 0.8224, 0.9217, 0.8224, 0.9217, 0.8224, 0.9217, 0.8224, 0.9217, 0.8224, 0.9217, 0.8224, 0.9217, 0.8224, 0.9217, 0.8224, 0.9217, 0.8224, 0.9217, 0.8224, 0.9217, 0.8224, 0.9217, 0.8224, 0.9217, 0.8224, 0.9217, 0.8224, 0.9217, 0.8224, 0.9217, 0.8224, 0.9217, 0.8224, 0.9217, 0.8224, 0.9217, 0.8224, 0.9217, 0.8224, 0.9217, 0.8224, 0.9217, 0.8224, 0.9217, 0.8224, 0.9217, 0.8224, 0.9217, 0.8224, 0.9217, 0.8224, 0.9217, 0.8224, 0.9217, 0.8224, 0.9217, 0.8224, 0.9217, 0.8224, 0.9217, 0.8224, 0.9217, 0.8224, 0.9217, 0.8224, 0.9217, 0.8224, 0.9217, 0.8224, 0.9217, 0.8224, 0.9217, 0.8224, 0.9217, 0.8224, 0.9217, 0.8224, 0.9217, 0.8224, 0.9217, 0.8224, 0.9217, 0.8224, 0.9217, 0.8224, 0.9217, 0.8224, 0.9217, 0.8224, 0.9217, 0.8224, 0.9217, 0.8224, 0.9217, 0.8224, 0.9217, 0.8224, 0.9217, 0.8224, 0.9217, 0.8224, 0.9217, 0.8224, 0.9217, 0.8224, 0.9217, 0.8224, 0.9217, 0.8224, 0.9217, 0.8224, 0.9217, 0.8224, 0.9217, 0.8224, 0.9217, 0.8224, 0.9217, 0.8224, 0.9217, 0.8224, 0.9217, 0.8224, 0.9217, 0.8224, 0.9217, 0.8224, 0.9217, 0.8224, 0.9217, 0.8224, 0.9217, 0.8224, 0.9217, 0.8224, 0.9217, 0.8224, 0.9217, 0.8224, 0.9217, 0.8224, 0.9217, 0.8224, 0.9217, 0.8224, 0.9217, 0.8224, 0.9217, 0.8224, 0.9217, 0.8224, 0.9217, 0.8224, 0.9217, 0.8224, 0.9217, 0.8224, 0.9217, 0.8224, 0.9217, 0.8224, 0.9217, 0.8224, 0.9217, 0.8224, 0.9217, 0.8224, 0.9217, 0.8224, 0.9217, 0.8224, 0.9217, 0.8224, 0.9217, 0.8224, 0.9217, 0.8224, 0.9217, 0.8224, 0.9217, 0.8224, 0.9217, 0.8224, 0.9217, 0.8224, 0.9217, 0.8224, 0.9217, 0.8224, 0.9217, 0.8224, 0.9217, 0.8224, 0.9217, 0.8224, 0.9217, 0.8224, 0.9217, 0.8224, 0.9217, 0.8224, 0.9217, 0.8224, 0.9217, 0.8224, 0.9217, 0.8224, 0.9217, 0.8224, 0.9217, 0.8224, 0.9217, 0.8224, 0.9217, 0.8224, 0.9217, 0.8224, 0.9217, 0.8224, 0.9217, 0.8224, 0.9217, 0.8224, 0.9217, 0.8224, 0.9217, 0.8224, 0.9217, 0.8224, 0.9217, 0.8224, 0.9217, 0.9248, 0.7928, 0.9248, 0.7928, 0.9248, 0.7928, 0.9248, 0.7928, 0.9248, 0.7928, 0.9248, 0.7928, 0.9248, 0.7928, 0.9248, 0.7928, 0.6798, 0.6626, 0.6798, 0.6626, 0.6798, 0.6626, 0.6798, 0.6626, 0.9248, 0.7928, 0.9248, 0.7928, 0.9248, 0.7928, 0.9248, 0.7928, 0.9248, 0.7928, 0.9248, 0.7928, 0.9248, 0.7928, 0.9248, 0.7928, 0.6798, 0.6626, 0.6798, 0.6626, 0.6798, 0.6626, 0.6798, 0.6626, 0.9248, 0.7928, 0.9248, 0.7928, 0.9248, 0.7928, 0.9248, 0.7928, 0.9248, 0.7928, 0.9248, 0.7928, 0.9248, 0.7928, 0.9248, 0.7928, 0.6798, 0.6626, 0.6798, 0.6626, 0.6798, 0.6626, 0.6798, 0.6626, 0.9248, 0.7928, 0.9248, 0.7928, 0.9248, 0.7928, 0.9248, 0.7928, 0.9248, 0.7928, 0.9248, 0.7928, 0.9248, 0.7928, 0.9248, 0.7928, 0.6798, 0.6626, 0.6798, 0.6626, 0.6798, 0.6626, 0.6798, 0.6626, 0.9248, 0.7928, 0.9248, 0.7928, 0.9248, 0.7928, 0.9248, 0.7928, 0.9248, 0.7928, 0.9248, 0.7928, 0.9248, 0.7928, 0.9248, 0.7928, 0.9248, 0.7928, 0.9248, 0.7928, 0.9248, 0.7928, 0.6798, 0.6626, 0.6798, 0.6626, 0.6798, 0.6626, 0.6798, 0.6626, 0.9248, 0.7928, 0.9248, 0.7928, 0.9248, 0.7928, 0.9248, 0.7928, 0.9248, 0.7928, 0.9248, 0.7928, 0.9248, 0.7928, 0.9248, 0.7928, 0.6798, 0.6626, 0.6798, 0.6626, 0.6798, 0.6626, 0.6798, 0.6626, 0.9248, 0.7928, 0.9248, 0.7928, 0.9248, 0.7928, 0.9248, 0.7928, 0.9248, 0.7928, 0.9248, 0.7928, 0.9248, 0.7928, 0.9248, 0.7928, 0.6798, 0.6626, 0.6798, 0.6626, 0.6798, 0.6626, 0.6798, 0.6626, 0.9248, 0.7928, 0.9248, 0.7928, 0.9248, 0.7928, 0.9248, 0.7928, 0.9248, 0.7928, 0.9248, 0.7928, 0.9248, 0.7928, 0.9248, 0.7928, 0.9248, 0.7928, 0.9248, 0.7928, 0.9248, 0.7928, 0.9425, 0.7999, 0.9425, 0.7999, 0.9425, 0.7999, 0.9425, 0.7999, 0.9425, 0.7999, 0.9425, 0.7999, 0.9425, 0.7999, 0.9425, 0.7999, 0.9425, 0.7999, 0.9425, 0.7999, 0.9425, 0.7999, 0.9425, 0.7999, 0.9425, 0.7999, 0.9425, 0.7999, 0.9425, 0.7999, 0.9425, 0.7999, 0.9425, 0.7999, 0.9425, 0.7999, 0.9425, 0.7999, 0.9425, 0.7999, 0.9425, 0.7999, 0.9425, 0.7999, 0.9425, 0.7999, 0.9425, 0.7999, 0.9425, 0.7999, 0.9425, 0.7999, 0.9425, 0.7999, 0.9425, 0.7999, 0.9425, 0.7999, 0.9425, 0.7999, 0.9425, 0.7999, 0.9425, 0.7999, 0.9425, 0.7999, 0.9425, 0.7999, 0.9425, 0.7999, 0.9425, 0.7999, 0.9425, 0.7999, 0.9425, 0.7999, 0.9425, 0.7999, 0.9425, 0.7999, 0.9425, 0.7999, 0.9425, 0.7999, 0.9425, 0.7999, 0.9425, 0.7999, 0.9425, 0.7999, 0.9425, 0.7999, 0.9425, 0.7999, 0.9425, 0.7999, 0.9425, 0.7999, 0.9425, 0.7999, 0.9425, 0.7999, 0.9425, 0.7999, 0.9425, 0.7999, 0.9425, 0.7999, 0.9425, 0.7999, 0.9425, 0.7999, 0.9425, 0.7999, 0.9425, 0.7999, 0.9425, 0.7999, 0.9425, 0.7999, 0.9425, 0.7999, 0.9425, 0.7999, 0.9425, 0.7999, 0.9425, 0.7999, 0.9425, 0.7999, 0.9425, 0.7999, 0.9425, 0.7999, 0.9425, 0.7999, 0.9425, 0.7999, 0.9425, 0.7999, 0.9425, 0.7999, 0.9425, 0.7999, 0.9425, 0.7999, 0.9425, 0.7999, 0.9425, 0.7999, 0.9425, 0.7999, 0.9425, 0.7999, 0.9425, 0.7999, 0.9425, 0.7999, 0.9425, 0.7999, 0.9425, 0.7999, 0.9425, 0.7999, 0.9425, 0.7999, 0.9425, 0.7999, 0.9425, 0.7999, 0.9425, 0.7999, 0.9425, 0.7999, 0.9425, 0.7999, 0.9425, 0.7999, 0.9425, 0.7999, 0.9425, 0.7999, 0.9425, 0.7999, 0.9425, 0.7999, 0.9425, 0.7999, 0.9425, 0.7999, 0.9425, 0.7999, 0.9425, 0.7999, 0.9425, 0.7999, 0.9425, 0.7999, 0.9425, 0.7999, 0.9425, 0.7999, 0.9425, 0.7999, 0.9425, 0.7999, 0.9425, 0.7999, 0.9425, 0.7999, 0.9425, 0.7999, 0.9425, 0.7999, 0.9425, 0.7999, 0.9425, 0.7999, 0.9425, 0.7999, 0.9425, 0.7999, 0.9425, 0.7999, 0.9425, 0.7999, 0.9425, 0.7999, 0.9425, 0.7999, 0.9425, 0.7999, 0.9248, 0.7928, 0.9248, 0.7928, 0.9248, 0.7928, 0.9248, 0.7928, 0.9248, 0.7928, 0.9248, 0.7928, 0.9248, 0.7928, 0.9248, 0.7928, 0.9248, 0.7928, 0.9248, 0.7928, 0.9248, 0.7928, 0.9248, 0.7928, 0.9248, 0.7928, 0.9248, 0.7928, 0.9248, 0.7928, 0.9248, 0.7928, 0.9248, 0.7928, 0.9248, 0.7928, 0.9248, 0.7928, 0.9248, 0.7928, 0.9248, 0.7928, 0.9248, 0.7928, 0.9248, 0.7928, 0.9248, 0.7928, 0.9248, 0.7928, 0.9248, 0.7928, 0.9248, 0.7928, 0.9248, 0.7928])
me_cube.materials.append(mat_material)
me_cube.use_remesh_fix_poles = True
me_cube.use_remesh_preserve_attributes = False
me_cube.use_mirror_x = True
me_cube.update()
me_cylinder_008 = bpy.data.meshes.new('Cylinder.008')
me_cylinder_008.from_pydata([(-1.896, 0.877, 0.001724), (-1.896, 0.877, 0.5338), (-1.896, -0.7583, 0.001724), (-1.896, -0.7583, 0.5338), (-2.532, 0.877, 0.001724), (-2.532, 0.877, 0.5338), (-2.532, -0.7583, 0.001724), (-2.532, -0.7583, 0.5338), (2.056, 1.034, 0.001724), (2.056, 1.034, 0.5338), (0.7243, 1.983, 0.001724), (0.7243, 1.983, 0.5338), (2.425, 1.551, 0.001724), (2.425, 1.551, 0.5338), (1.094, 2.501, 0.001724), (1.094, 2.501, 0.5338), (0.634, 1.951, 0.001724), (0.634, 1.951, 0.5338), (-1.0, 1.884, 0.001724), (-1.0, 1.884, 0.5338), (0.6079, 2.587, 0.001724), (0.6079, 2.587, 0.5338), (-1.026, 2.52, 0.001724), (-1.026, 2.52, 0.5338), (1.855, -0.6215, 0.001724), (1.855, -0.6215, 0.5338), (2.036, 1.004, 0.001724), (2.036, 1.004, 0.5338), (2.487, -0.6918, 0.001724), (2.487, -0.6918, 0.5338), (2.668, 0.9334, 0.001724), (2.668, 0.9334, 0.5338), (0.9691, -2.056, 0.001724), (0.9691, -2.056, 0.5338), (2.004, -0.7897, 0.001724), (2.004, -0.7897, 0.5338), (1.461, -2.458, 0.001724), (1.461, -2.458, 0.5338), (2.496, -1.192, 0.001724), (2.496, -1.192, 0.5338), (-0.7571, -2.048, 0.001724), (-0.7571, -2.048, 0.5338), (0.8782, -2.042, 0.001724), (0.8782, -2.042, 0.5338), (-0.7549, -2.684, 0.001724), (-0.7549, -2.684, 0.5338), (0.8804, -2.678, 0.001724), (0.8804, -2.678, 0.5338), (-1.948, -0.8076, 0.001724), (-1.948, -0.8076, 0.5338), (-0.8307, -2.002, 0.001724), (-0.8307, -2.002, 0.5338), (-2.412, -1.242, 0.001724), (-2.412, -1.242, 0.5338), (-1.295, -2.436, 0.001724), (-1.295, -2.436, 0.5338), (-0.8335, 1.97, 0.001724), (-0.8335, 1.97, 0.5338), (-2.0, 0.8243, 0.001724), (-2.0, 0.8243, 0.5338), (-1.279, 2.424, 0.001724), (-1.279, 2.424, 0.5338), (-2.446, 1.278, 0.001724), (-2.446, 1.278, 0.5338), (-1.412, -1.428, 0.5396), (-1.412, -1.428, 1.072), (0.09054, -2.074, 0.5396), (0.09054, -2.074, 1.072), (-1.663, -2.013, 0.5396), (-1.663, -2.013, 1.072), (-0.1605, -2.658, 0.5396), (-0.1605, -2.658, 1.072), (-2.298, 0.01367, 0.5396), (-2.298, 0.01367, 1.072), (-1.507, -1.418, 0.5396), (-1.507, -1.418, 1.072), (-2.854, -0.2938, 0.5396), (-2.854, -0.2938, 1.072), (-2.064, -1.725, 0.5396), (-2.064, -1.725, 1.072), (-1.401, 1.42, 0.5396), (-1.401, 1.42, 1.072), (-2.267, 0.03197, 0.5396), (-2.267, 0.03197, 1.072), (-1.941, 1.756, 0.5396), (-1.941, 1.756, 1.072), (-2.806, 0.3685, 0.5396), (-2.806, 0.3685, 1.072), (0.01723, 2.33, 0.5396), (0.01723, 2.33, 1.072), (-1.463, 1.636, 0.5396), (-1.463, 1.636, 1.072), (-0.2529, 2.906, 0.5396), (-0.2529, 2.906, 1.072), (-1.733, 2.211, 0.5396), (-1.733, 2.211, 1.072), (1.571, 1.578, 0.5396), (1.571, 1.578, 1.072), (0.09341, 2.279, 0.5396), (0.09341, 2.279, 1.072), (1.843, 2.152, 0.5396), (1.843, 2.152, 1.072), (0.3662, 2.853, 0.5396), (0.3662, 2.853, 1.072), (2.108, -0.05561, 0.5396), (2.108, -0.05561, 1.072), (1.617, 1.504, 0.5396), (1.617, 1.504, 1.072), (2.715, 0.1354, 0.5396), (2.715, 0.1354, 1.072), (2.224, 1.695, 0.5396), (2.224, 1.695, 1.072), (1.334, -1.553, 0.5396), (1.334, -1.553, 1.072), (2.04, -0.07779, 0.5396), (2.04, -0.07779, 1.072), (1.907, -1.827, 0.5396), (1.907, -1.827, 1.072), (2.614, -0.3526, 0.5396), (2.614, -0.3526, 1.072), (-0.09652, -2.079, 0.5396), (-0.09652, -2.079, 1.072), (1.451, -1.55, 0.5396), (1.451, -1.55, 1.072), (0.1092, -2.681, 0.5396), (0.1092, -2.681, 1.072), (1.657, -2.152, 0.5396), (1.657, -2.152, 1.072), (0.05511, 0.009745, 0.8428), (0.05511, 0.009745, 1.214), (0.006269, -0.04169, 0.8428), (0.006269, -0.04169, 1.214), (-0.0644, -0.03557, 0.8428), (-0.0644, -0.03557, 1.214), (-0.1037, 0.0235, 0.8428), (-0.1037, 0.0235, 1.214), (-0.08198, 0.09103, 0.8428), (-0.08198, 0.09103, 1.214), (-0.01566, 0.1162, 0.8428), (-0.01566, 0.1162, 1.214), (0.04536, 0.08, 0.8428), (0.04536, 0.08, 1.214), (0.09868, -0.004248, 0.8428), (0.02249, -0.08447, 0.8428), (-0.08773, -0.07493, 0.8428), (-0.149, 0.0172, 0.8428), (-0.1152, 0.1225, 0.8428), (-0.01171, 0.1618, 0.8428), (0.08346, 0.1053, 0.8428), (0.09868, -0.004248, 0.8076), (0.02249, -0.08447, 0.8076), (-0.08773, -0.07493, 0.8076), (-0.149, 0.0172, 0.8076), (-0.1152, 0.1225, 0.8076), (-0.01171, 0.1618, 0.8076), (0.08346, 0.1053, 0.8076), (0.07143, 0.004503, 0.8076), (0.01235, -0.05772, 0.8076), (-0.07314, -0.05031, 0.8076), (-0.1207, 0.02114, 0.8076), (-0.09441, 0.1028, 0.8076), (-0.01418, 0.1333, 0.8076), (0.05963, 0.08949, 0.8076), (0.05465, 0.009893, 0.8076), (0.006098, -0.04124, 0.8076), (-0.06415, -0.03515, 0.8076), (-0.1032, 0.02356, 0.8076), (-0.08163, 0.0907, 0.8076), (-0.0157, 0.1157, 0.8076), (0.04495, 0.07973, 0.8076), (0.05465, 0.009893, 0.6424), (0.006098, -0.04124, 0.6424), (-0.06415, -0.03515, 0.6424), (-0.1032, 0.02356, 0.6424), (-0.08163, 0.0907, 0.6424), (-0.0157, 0.1157, 0.6424), (0.04495, 0.07973, 0.6424), (0.3163, -0.692, 0.05482), (-0.009887, -0.05724, 0.7553), (-0.06009, 0.04133, 0.7773), (-0.7396, 0.2596, 0.0768), (-0.05934, -0.0102, 0.7605), (-0.7388, 0.208, 0.06001), (-0.02779, -0.033, 0.7228), (-0.7073, 0.1852, 0.0223), (0.0108, -0.009905, 0.6925), (-0.6687, 0.2083, -0.007941), (0.02738, 0.0417, 0.6925), (-0.6521, 0.2599, -0.007941), (0.009453, 0.08295, 0.7228), (-0.6701, 0.3012, 0.0223), (-0.02947, 0.08278, 0.7605), (-0.709, 0.301, 0.06001), (0.02602, -0.02027, 0.7385), (0.3522, -0.6551, 0.03803), (0.01983, 0.01816, 0.7008), (0.346, -0.6166, 0.0003215), (-0.02379, 0.02912, 0.6705), (0.3024, -0.6057, -0.02992), (-0.072, 0.004351, 0.6705), (0.2542, -0.6305, -0.02992), (-0.08849, -0.03749, 0.7008), (0.2377, -0.6723, 0.0003215), (-0.06085, -0.0649, 0.7385), (0.2653, -0.6997, 0.03803), (0.6627, 0.392, 0.05241), (0.0279, 0.06581, 0.7529), (-0.009064, 0.1017, 0.7361), (0.6257, 0.4279, 0.03562), (-0.0475, 0.09553, 0.6984), (0.5873, 0.4217, -0.002087), (-0.05845, 0.05191, 0.6681), (0.5764, 0.3781, -0.03233), (-0.03368, 0.0037, 0.6681), (0.6011, 0.3299, -0.03233), (0.008158, -0.01279, 0.6984), (0.643, 0.3134, -0.002087), (0.03557, 0.01485, 0.7361), (0.6704, 0.341, 0.03562)], [], [(0, 1, 3, 2), (2, 3, 7, 6), (6, 7, 5, 4), (4, 5, 1, 0), (2, 6, 4, 0), (7, 3, 1, 5), (8, 9, 11, 10), (10, 11, 15, 14), (14, 15, 13, 12), (12, 13, 9, 8), (10, 14, 12, 8), (15, 11, 9, 13), (16, 17, 19, 18), (18, 19, 23, 22), (22, 23, 21, 20), (20, 21, 17, 16), (18, 22, 20, 16), (23, 19, 17, 21), (24, 25, 27, 26), (26, 27, 31, 30), (30, 31, 29, 28), (28, 29, 25, 24), (26, 30, 28, 24), (31, 27, 25, 29), (32, 33, 35, 34), (34, 35, 39, 38), (38, 39, 37, 36), (36, 37, 33, 32), (34, 38, 36, 32), (39, 35, 33, 37), (40, 41, 43, 42), (42, 43, 47, 46), (46, 47, 45, 44), (44, 45, 41, 40), (42, 46, 44, 40), (47, 43, 41, 45), (48, 49, 51, 50), (50, 51, 55, 54), (54, 55, 53, 52), (52, 53, 49, 48), (50, 54, 52, 48), (55, 51, 49, 53), (56, 57, 59, 58), (58, 59, 63, 62), (62, 63, 61, 60), (60, 61, 57, 56), (58, 62, 60, 56), (63, 59, 57, 61), (64, 65, 67, 66), (66, 67, 71, 70), (70, 71, 69, 68), (68, 69, 65, 64), (66, 70, 68, 64), (71, 67, 65, 69), (72, 73, 75, 74), (74, 75, 79, 78), (78, 79, 77, 76), (76, 77, 73, 72), (74, 78, 76, 72), (79, 75, 73, 77), (80, 81, 83, 82), (82, 83, 87, 86), (86, 87, 85, 84), (84, 85, 81, 80), (82, 86, 84, 80), (87, 83, 81, 85), (88, 89, 91, 90), (90, 91, 95, 94), (94, 95, 93, 92), (92, 93, 89, 88), (90, 94, 92, 88), (95, 91, 89, 93), (96, 97, 99, 98), (98, 99, 103, 102), (102, 103, 101, 100), (100, 101, 97, 96), (98, 102, 100, 96), (103, 99, 97, 101), (104, 105, 107, 106), (106, 107, 111, 110), (110, 111, 109, 108), (108, 109, 105, 104), (106, 110, 108, 104), (111, 107, 105, 109), (112, 113, 115, 114), (114, 115, 119, 118), (118, 119, 117, 116), (116, 117, 113, 112), (114, 118, 116, 112), (119, 115, 113, 117), (120, 121, 123, 122), (122, 123, 127, 126), (126, 127, 125, 124), (124, 125, 121, 120), (122, 126, 124, 120), (127, 123, 121, 125), (128, 129, 131, 130), (130, 131, 133, 132), (132, 133, 135, 134), (134, 135, 137, 136), (136, 137, 139, 138), (131, 129, 141, 139, 137, 135, 133), (138, 139, 141, 140), (140, 141, 129, 128), (130, 132, 144, 143), (147, 148, 155, 154), (136, 138, 147, 146), (128, 130, 143, 142), (132, 134, 145, 144), (138, 140, 148, 147), (134, 136, 146, 145), (140, 128, 142, 148), (153, 154, 161, 160), (145, 146, 153, 152), (143, 144, 151, 150), (148, 142, 149, 155), (146, 147, 154, 153), (144, 145, 152, 151), (142, 143, 150, 149), (157, 158, 165, 164), (151, 152, 159, 158), (149, 150, 157, 156), (154, 155, 162, 161), (152, 153, 160, 159), (150, 151, 158, 157), (155, 149, 156, 162), (168, 169, 176, 175), (162, 156, 163, 169), (160, 161, 168, 167), (158, 159, 166, 165), (156, 157, 164, 163), (161, 162, 169, 168), (159, 160, 167, 166), (170, 171, 172, 173, 174, 175, 176), (166, 167, 174, 173), (164, 165, 172, 171), (169, 163, 170, 176), (167, 168, 175, 174), (165, 166, 173, 172), (163, 164, 171, 170), (211, 212, 214, 213), (194, 177, 204, 202, 200, 198, 196), (179, 180, 182, 181), (206, 207, 209, 211, 213, 215, 217), (199, 200, 202, 201), (181, 182, 184, 183), (208, 205, 218, 216, 214, 212, 210), (197, 198, 200, 199), (183, 184, 186, 185), (178, 193, 195, 197, 199, 201, 203), (195, 196, 198, 197), (185, 186, 188, 187), (203, 204, 177, 178), (193, 194, 196, 195), (187, 188, 190, 189), (182, 180, 192, 190, 188, 186, 184), (178, 177, 194, 193), (189, 190, 192, 191), (213, 214, 216, 215), (201, 202, 204, 203), (191, 192, 180, 179), (179, 181, 183, 185, 187, 189, 191), (209, 210, 212, 211), (217, 218, 205, 206), (207, 208, 210, 209), (206, 205, 208, 207), (215, 216, 218, 217)])
_uv = me_cylinder_008.uv_layers.new(name='UVMap')
_uv.uv.foreach_set('vector', [0.841, 0.6643, 0.841, 0.6643, 0.841, 0.6643, 0.841, 0.6643, 0.841, 0.6643, 0.841, 0.6643, 0.841, 0.6643, 0.841, 0.6643, 0.841, 0.6643, 0.841, 0.6643, 0.841, 0.6643, 0.841, 0.6643, 0.841, 0.6643, 0.841, 0.6643, 0.841, 0.6643, 0.841, 0.6643, 0.841, 0.6643, 0.841, 0.6643, 0.841, 0.6643, 0.841, 0.6643, 0.841, 0.6643, 0.841, 0.6643, 0.841, 0.6643, 0.841, 0.6643, 0.8162, 0.686, 0.8162, 0.686, 0.8162, 0.686, 0.8162, 0.686, 0.8162, 0.686, 0.8162, 0.686, 0.8162, 0.686, 0.8162, 0.686, 0.8162, 0.686, 0.8162, 0.686, 0.8162, 0.686, 0.8162, 0.686, 0.8162, 0.686, 0.8162, 0.686, 0.8162, 0.686, 0.8162, 0.686, 0.8162, 0.686, 0.8162, 0.686, 0.8162, 0.686, 0.8162, 0.686, 0.8162, 0.686, 0.8162, 0.686, 0.8162, 0.686, 0.8162, 0.686, 0.8255, 0.655, 0.8255, 0.655, 0.8255, 0.655, 0.8255, 0.655, 0.8255, 0.655, 0.8255, 0.655, 0.8255, 0.655, 0.8255, 0.655, 0.8255, 0.655, 0.8255, 0.655, 0.8255, 0.655, 0.8255, 0.655, 0.8255, 0.655, 0.8255, 0.655, 0.8255, 0.655, 0.8255, 0.655, 0.8255, 0.655, 0.8255, 0.655, 0.8255, 0.655, 0.8255, 0.655, 0.8255, 0.655, 0.8255, 0.655, 0.8255, 0.655, 0.8255, 0.655, 0.6922, 0.6736, 0.6922, 0.6736, 0.6922, 0.6736, 0.6922, 0.6736, 0.6922, 0.6736, 0.6922, 0.6736, 0.6922, 0.6736, 0.6922, 0.6736, 0.6922, 0.6736, 0.6922, 0.6736, 0.6922, 0.6736, 0.6922, 0.6736, 0.6922, 0.6736, 0.6922, 0.6736, 0.6922, 0.6736, 0.6922, 0.6736, 0.6922, 0.6736, 0.6922, 0.6736, 0.6922, 0.6736, 0.6922, 0.6736, 0.6922, 0.6736, 0.6922, 0.6736, 0.6922, 0.6736, 0.6922, 0.6736, 0.5527, 0.686, 0.5527, 0.686, 0.5527, 0.686, 0.5527, 0.686, 0.5527, 0.686, 0.5527, 0.686, 0.5527, 0.686, 0.5527, 0.686, 0.5527, 0.686, 0.5527, 0.686, 0.5527, 0.686, 0.5527, 0.686, 0.5527, 0.686, 0.5527, 0.686, 0.5527, 0.686, 0.5527, 0.686, 0.5527, 0.686, 0.5527, 0.686, 0.5527, 0.686, 0.5527, 0.686, 0.5527, 0.686, 0.5527, 0.686, 0.5527, 0.686, 0.5527, 0.686, 0.5527, 0.686, 0.5527, 0.686, 0.5527, 0.686, 0.5527, 0.686, 0.5527, 0.686, 0.5527, 0.686, 0.5527, 0.686, 0.5527, 0.686, 0.5527, 0.686, 0.5527, 0.686, 0.5527, 0.686, 0.5527, 0.686, 0.5527, 0.686, 0.5527, 0.686, 0.5527, 0.686, 0.5527, 0.686, 0.5527, 0.686, 0.5527, 0.686, 0.5527, 0.686, 0.5527, 0.686, 0.5527, 0.686, 0.5527, 0.686, 0.5527, 0.686, 0.5527, 0.686, 0.5527, 0.686, 0.5527, 0.686, 0.5527, 0.686, 0.5527, 0.686, 0.5527, 0.686, 0.5527, 0.686, 0.5527, 0.686, 0.5527, 0.686, 0.5527, 0.686, 0.5527, 0.686, 0.5527, 0.686, 0.5527, 0.686, 0.5527, 0.686, 0.5527, 0.686, 0.5527, 0.686, 0.5527, 0.686, 0.5527, 0.686, 0.5527, 0.686, 0.5527, 0.686, 0.5527, 0.686, 0.5527, 0.686, 0.5527, 0.686, 0.5527, 0.686, 0.5527, 0.686, 0.5527, 0.686, 0.5527, 0.686, 0.5527, 0.686, 0.5527, 0.686, 0.5527, 0.686, 0.5527, 0.686, 0.5527, 0.686, 0.5527, 0.686, 0.5527, 0.686, 0.5527, 0.686, 0.5527, 0.686, 0.5527, 0.686, 0.5527, 0.686, 0.5527, 0.686, 0.5527, 0.686, 0.5527, 0.686, 0.5527, 0.686, 0.5527, 0.686, 0.5527, 0.686, 0.5527, 0.686, 0.5527, 0.686, 0.5527, 0.686, 0.5527, 0.686, 0.5527, 0.686, 0.8255, 0.655, 0.8255, 0.655, 0.8255, 0.655, 0.8255, 0.655, 0.8255, 0.655, 0.8255, 0.655, 0.8255, 0.655, 0.8255, 0.655, 0.8255, 0.655, 0.8255, 0.655, 0.8255, 0.655, 0.8255, 0.655, 0.8255, 0.655, 0.8255, 0.655, 0.8255, 0.655, 0.8255, 0.655, 0.8255, 0.655, 0.8255, 0.655, 0.8255, 0.655, 0.8255, 0.655, 0.8255, 0.655, 0.8255, 0.655, 0.8255, 0.655, 0.8255, 0.655, 0.6922, 0.6736, 0.6922, 0.6736, 0.6922, 0.6736, 0.6922, 0.6736, 0.6922, 0.6736, 0.6922, 0.6736, 0.6922, 0.6736, 0.6922, 0.6736, 0.6922, 0.6736, 0.6922, 0.6736, 0.6922, 0.6736, 0.6922, 0.6736, 0.6922, 0.6736, 0.6922, 0.6736, 0.6922, 0.6736, 0.6922, 0.6736, 0.6922, 0.6736, 0.6922, 0.6736, 0.6922, 0.6736, 0.6922, 0.6736, 0.6922, 0.6736, 0.6922, 0.6736, 0.6922, 0.6736, 0.6922, 0.6736, 0.6922, 0.6736, 0.6922, 0.6736, 0.6922, 0.6736, 0.6922, 0.6736, 0.6922, 0.6736, 0.6922, 0.6736, 0.6922, 0.6736, 0.6922, 0.6736, 0.6922, 0.6736, 0.6922, 0.6736, 0.6922, 0.6736, 0.6922, 0.6736, 0.6922, 0.6736, 0.6922, 0.6736, 0.6922, 0.6736, 0.6922, 0.6736, 0.6922, 0.6736, 0.6922, 0.6736, 0.6922, 0.6736, 0.6922, 0.6736, 0.6922, 0.6736, 0.6922, 0.6736, 0.6922, 0.6736, 0.6922, 0.6736, 0.5527, 0.686, 0.5527, 0.686, 0.5527, 0.686, 0.5527, 0.686, 0.5527, 0.686, 0.5527, 0.686, 0.5527, 0.686, 0.5527, 0.686, 0.5527, 0.686, 0.5527, 0.686, 0.5527, 0.686, 0.5527, 0.686, 0.5527, 0.686, 0.5527, 0.686, 0.5527, 0.686, 0.5527, 0.686, 0.5527, 0.686, 0.5527, 0.686, 0.5527, 0.686, 0.5527, 0.686, 0.5527, 0.686, 0.5527, 0.686, 0.5527, 0.686, 0.5527, 0.686, 0.5527, 0.686, 0.5527, 0.686, 0.5527, 0.686, 0.5527, 0.686, 0.5527, 0.686, 0.5527, 0.686, 0.5527, 0.686, 0.5527, 0.686, 0.5527, 0.686, 0.5527, 0.686, 0.5527, 0.686, 0.5527, 0.686, 0.5527, 0.686, 0.5527, 0.686, 0.5527, 0.686, 0.5527, 0.686, 0.5527, 0.686, 0.5527, 0.686, 0.5527, 0.686, 0.5527, 0.686, 0.5527, 0.686, 0.5527, 0.686, 0.5527, 0.686, 0.5527, 0.686, 0.5527, 0.686, 0.5527, 0.686, 0.5527, 0.686, 0.5527, 0.686, 0.5527, 0.686, 0.5527, 0.686, 0.5527, 0.686, 0.5527, 0.686, 0.5527, 0.686, 0.5527, 0.686, 0.5527, 0.686, 0.5527, 0.686, 0.5527, 0.686, 0.5527, 0.686, 0.5527, 0.686, 0.5527, 0.686, 0.5527, 0.686, 0.5527, 0.686, 0.5527, 0.686, 0.5527, 0.686, 0.5527, 0.686, 0.5527, 0.686, 0.5527, 0.686, 0.5527, 0.686, 0.5527, 0.686, 0.5527, 0.686, 0.5527, 0.686, 0.5527, 0.686, 0.5527, 0.686, 0.5527, 0.686, 0.5527, 0.686, 0.5527, 0.686, 0.5527, 0.686, 0.5527, 0.686, 0.5527, 0.686, 0.5527, 0.686, 0.5527, 0.686, 0.5527, 0.686, 0.5527, 0.686, 0.5527, 0.686, 0.5527, 0.686, 0.5527, 0.686, 0.5527, 0.686, 0.5527, 0.686, 0.5527, 0.686, 0.5527, 0.686, 0.5527, 0.686, 0.5527, 0.686, 0.8255, 0.655, 0.8255, 0.655, 0.8255, 0.655, 0.8255, 0.655, 0.8255, 0.655, 0.8255, 0.655, 0.8255, 0.655, 0.8255, 0.655, 0.8255, 0.655, 0.8255, 0.655, 0.8255, 0.655, 0.8255, 0.655, 0.8255, 0.655, 0.8255, 0.655, 0.8255, 0.655, 0.8255, 0.655, 0.8255, 0.655, 0.8255, 0.655, 0.8255, 0.655, 0.8255, 0.655, 0.8255, 0.655, 0.8255, 0.655, 0.8255, 0.655, 0.8255, 0.655, 0.8162, 0.7959, 0.8162, 0.7959, 0.8162, 0.7959, 0.8162, 0.7959, 0.8162, 0.7959, 0.8162, 0.7959, 0.8162, 0.7959, 0.8162, 0.7959, 0.8162, 0.7959, 0.8162, 0.7959, 0.8162, 0.7959, 0.8162, 0.7959, 0.8162, 0.7959, 0.8162, 0.7959, 0.8162, 0.7959, 0.8162, 0.7959, 0.8162, 0.7959, 0.8162, 0.7959, 0.8162, 0.7959, 0.8162, 0.7959, 0.8162, 0.7959, 0.8162, 0.7959, 0.8162, 0.7959, 0.8162, 0.7959, 0.8162, 0.7959, 0.8162, 0.7959, 0.8162, 0.7959, 0.8162, 0.7959, 0.8162, 0.7959, 0.8162, 0.7959, 0.8162, 0.7959, 0.8162, 0.7959, 0.8162, 0.7959, 0.8162, 0.7959, 0.8162, 0.7959, 0.8162, 0.7959, 0.8162, 0.7959, 0.8162, 0.7959, 0.8162, 0.7959, 0.9589, 0.1727, 0.9589, 0.1727, 0.9589, 0.1727, 0.9589, 0.1727, 0.8162, 0.7959, 0.8162, 0.7959, 0.8162, 0.7959, 0.8162, 0.7959, 0.8162, 0.7959, 0.8162, 0.7959, 0.8162, 0.7959, 0.8162, 0.7959, 0.8162, 0.7959, 0.8162, 0.7959, 0.8162, 0.7959, 0.8162, 0.7959, 0.8162, 0.7959, 0.8162, 0.7959, 0.8162, 0.7959, 0.8162, 0.7959, 0.8162, 0.7959, 0.8162, 0.7959, 0.8162, 0.7959, 0.8162, 0.7959, 0.8162, 0.7959, 0.8162, 0.7959, 0.8162, 0.7959, 0.8162, 0.7959, 0.8162, 0.7959, 0.8162, 0.7959, 0.8162, 0.7959, 0.8162, 0.7959, 0.9589, 0.1727, 0.9589, 0.1727, 0.9589, 0.1727, 0.9589, 0.1727, 0.9589, 0.1727, 0.9589, 0.1727, 0.9589, 0.1727, 0.9589, 0.1727, 0.9589, 0.1727, 0.9589, 0.1727, 0.9589, 0.1727, 0.9589, 0.1727, 0.9589, 0.1727, 0.9589, 0.1727, 0.9589, 0.1727, 0.9589, 0.1727, 0.9589, 0.1727, 0.9589, 0.1727, 0.9589, 0.1727, 0.9589, 0.1727, 0.9589, 0.1727, 0.9589, 0.1727, 0.9589, 0.1727, 0.9589, 0.1727, 0.8162, 0.7959, 0.8162, 0.7959, 0.8162, 0.7959, 0.8162, 0.7959, 0.8162, 0.7959, 0.8162, 0.7959, 0.8162, 0.7959, 0.8162, 0.7959, 0.8162, 0.7959, 0.8162, 0.7959, 0.8162, 0.7959, 0.8162, 0.7959, 0.8162, 0.7959, 0.8162, 0.7959, 0.8162, 0.7959, 0.8162, 0.7959, 0.8162, 0.7959, 0.8162, 0.7959, 0.8162, 0.7959, 0.8162, 0.7959, 0.8162, 0.7959, 0.8162, 0.7959, 0.8162, 0.7959, 0.8162, 0.7959, 0.8162, 0.7959, 0.8162, 0.7959, 0.8162, 0.7959, 0.8162, 0.7959, 0.8162, 0.7959, 0.8162, 0.7959, 0.8162, 0.7959, 0.8162, 0.7959, 0.8162, 0.7959, 0.8162, 0.7959, 0.8162, 0.7959, 0.8162, 0.7959, 0.8162, 0.7959, 0.8162, 0.7959, 0.8162, 0.7959, 0.8162, 0.7959, 0.8162, 0.7959, 0.8162, 0.7959, 0.8162, 0.7959, 0.8162, 0.7959, 0.8162, 0.7959, 0.8162, 0.7959, 0.8162, 0.7959, 0.8162, 0.7959, 0.8162, 0.7959, 0.8162, 0.7959, 0.8162, 0.7959, 0.8162, 0.7959, 0.8162, 0.7959, 0.8162, 0.7959, 0.8162, 0.7959, 0.8162, 0.7959, 0.8162, 0.7959, 0.8162, 0.7959, 0.8162, 0.7959, 0.8162, 0.7959, 0.8162, 0.7959, 0.8162, 0.7959, 0.8162, 0.7959, 0.8162, 0.7959, 0.8162, 0.7959, 0.8162, 0.7959, 0.8162, 0.7959, 0.8162, 0.7959, 0.8162, 0.7959, 0.8162, 0.7959, 0.8162, 0.7959, 0.8162, 0.7959, 0.8162, 0.7959, 0.8162, 0.7959, 0.8162, 0.7959, 0.8162, 0.7959, 0.8162, 0.7959, 0.8162, 0.7959, 0.8162, 0.7959, 0.8162, 0.7959, 0.8162, 0.7959, 0.8162, 0.7959, 0.8162, 0.7959, 0.8162, 0.7959, 0.8162, 0.7959, 0.8162, 0.7959, 0.8162, 0.7959, 0.4504, 0.9571, 0.4504, 0.9571, 0.4504, 0.9571, 0.4504, 0.9571, 0.4504, 0.9571, 0.4504, 0.9571, 0.4504, 0.9571, 0.4504, 0.9571, 0.4504, 0.9571, 0.4504, 0.9571, 0.4504, 0.9571, 0.4504, 0.9571, 0.4504, 0.9571, 0.4504, 0.9571, 0.4504, 0.9571, 0.4504, 0.9571, 0.4504, 0.9571, 0.4504, 0.9571, 0.4504, 0.9571, 0.4504, 0.9571, 0.4504, 0.9571, 0.4504, 0.9571, 0.4504, 0.9571, 0.4504, 0.9571, 0.4504, 0.9571, 0.4504, 0.9571, 0.4504, 0.9571, 0.4504, 0.9571, 0.4504, 0.9571, 0.4504, 0.9571, 0.4504, 0.9571, 0.4504, 0.9571, 0.4504, 0.9571, 0.4504, 0.9571, 0.4504, 0.9571, 0.4504, 0.9571, 0.4504, 0.9571, 0.4504, 0.9571, 0.4504, 0.9571, 0.4504, 0.9571, 0.4504, 0.9571, 0.4504, 0.9571, 0.4504, 0.9571, 0.4504, 0.9571, 0.4504, 0.9571, 0.4504, 0.9571, 0.4504, 0.9571, 0.4504, 0.9571, 0.4504, 0.9571, 0.4504, 0.9571, 0.4504, 0.9571, 0.4504, 0.9571, 0.4504, 0.9571, 0.4504, 0.9571, 0.4504, 0.9571, 0.4504, 0.9571, 0.4504, 0.9571, 0.4504, 0.9571, 0.4504, 0.9571, 0.4504, 0.9571, 0.4504, 0.9571, 0.4504, 0.9571, 0.4504, 0.9571, 0.4504, 0.9571, 0.4504, 0.9571, 0.4504, 0.9571, 0.4504, 0.9571, 0.4504, 0.9571, 0.4504, 0.9571, 0.4504, 0.9571, 0.4504, 0.9571, 0.4504, 0.9571, 0.4504, 0.9571, 0.4504, 0.9571, 0.4504, 0.9571, 0.4504, 0.9571, 0.4504, 0.9571, 0.4504, 0.9571, 0.4504, 0.9571, 0.4504, 0.9571, 0.4504, 0.9571, 0.4504, 0.9571, 0.4504, 0.9571, 0.4504, 0.9571, 0.4504, 0.9571, 0.4504, 0.9571, 0.4504, 0.9571, 0.4504, 0.9571, 0.4504, 0.9571, 0.4504, 0.9571, 0.4504, 0.9571, 0.4504, 0.9571, 0.4504, 0.9571, 0.4504, 0.9571, 0.4504, 0.9571, 0.4504, 0.9571, 0.4504, 0.9571, 0.4504, 0.9571, 0.4504, 0.9571, 0.4504, 0.9571, 0.4504, 0.9571, 0.4504, 0.9571, 0.4504, 0.9571, 0.4504, 0.9571, 0.4504, 0.9571, 0.4504, 0.9571, 0.4504, 0.9571, 0.4504, 0.9571, 0.4504, 0.9571, 0.4504, 0.9571, 0.4504, 0.9571, 0.4504, 0.9571, 0.4504, 0.9571, 0.4504, 0.9571, 0.4504, 0.9571, 0.4504, 0.9571, 0.4504, 0.9571, 0.4504, 0.9571, 0.4504, 0.9571, 0.4504, 0.9571, 0.4504, 0.9571, 0.4504, 0.9571, 0.4504, 0.9571, 0.4504, 0.9571, 0.4504, 0.9571, 0.4504, 0.9571])
me_cylinder_008.materials.append(mat_material)
me_cylinder_008.use_remesh_fix_poles = True
me_cylinder_008.use_remesh_preserve_attributes = False
me_cylinder_008.use_mirror_vertex_groups = False
me_cylinder_008.update()

# ---- objects
ob_camera = bpy.data.objects.new('Camera', cam_camera_002)
ob_area = bpy.data.objects.new('Area', light_area)
ob_area_001 = bpy.data.objects.new('Area.001', light_area_001)
ob_area_002 = bpy.data.objects.new('Area.002', light_area_002)
ob_area_003 = bpy.data.objects.new('Area.003', light_area_003)
ob_movingpart = bpy.data.objects.new('MovingPart', me_cube)
ob_stand = bpy.data.objects.new('Stand', me_cylinder_008)

# ---- transforms, parenting, visibility, modifiers, constraints
ob_camera.location = (-1.651, -3.144, 1.949)
ob_camera.rotation_euler = (1.131, -1.735e-06, -0.4398)
ob_camera.lineart.crease_threshold = 0.0
ob_area.location = (-2.811, -4.069e-07, 3.028)
ob_area.rotation_euler = (-2.779, 2.471, -5.988)
ob_area.lineart.crease_threshold = 0.0
ob_area_001.location = (6.223, 2.746, 3.028)
ob_area_001.rotation_euler = (2.364, 2.17, 2.713)
ob_area_001.lineart.crease_threshold = 0.0
ob_area_002.location = (2.821, -2.957, 3.028)
ob_area_002.rotation_euler = (-2.379, 2.882, -2.491)
ob_area_002.lineart.crease_threshold = 0.0
ob_area_003.location = (-1.145, 4.998, 3.028)
ob_area_003.rotation_euler = (-2.426, 3.436, 0.5214)
ob_area_003.lineart.crease_threshold = 0.0
ob_movingpart.location = (0.0, 0.0, 0.0)
ob_movingpart.rotation_euler = (0.0, -0.0, 0.1809)
ob_movingpart.lineart.crease_threshold = 0.0
ob_movingpart.use_mesh_mirror_x = True
_vg = ob_movingpart.vertex_groups.new(name='DEF-shoulder.L')
_vg = ob_movingpart.vertex_groups.new(name='DEF-upper_arm.L')
_vg = ob_movingpart.vertex_groups.new(name='DEF-upper_arm.L.001')
_vg = ob_movingpart.vertex_groups.new(name='DEF-forearm.L')
_vg = ob_movingpart.vertex_groups.new(name='DEF-forearm.L.001')
_vg = ob_movingpart.vertex_groups.new(name='DEF-hand.L')
_vg = ob_movingpart.vertex_groups.new(name='DEF-shoulder.R')
_vg = ob_movingpart.vertex_groups.new(name='DEF-upper_arm.R')
_vg = ob_movingpart.vertex_groups.new(name='DEF-upper_arm.R.001')
_vg = ob_movingpart.vertex_groups.new(name='DEF-forearm.R')
_vg = ob_movingpart.vertex_groups.new(name='DEF-forearm.R.001')
_vg = ob_movingpart.vertex_groups.new(name='DEF-hand.R')
_vg = ob_movingpart.vertex_groups.new(name='DEF-breast.L')
_vg = ob_movingpart.vertex_groups.new(name='DEF-breast.R')
_vg = ob_movingpart.vertex_groups.new(name='DEF-pelvis.L')
_vg = ob_movingpart.vertex_groups.new(name='DEF-pelvis.R')
_vg = ob_movingpart.vertex_groups.new(name='DEF-thigh.L')
_vg = ob_movingpart.vertex_groups.new(name='DEF-thigh.L.001')
_vg = ob_movingpart.vertex_groups.new(name='DEF-shin.L')
_vg = ob_movingpart.vertex_groups.new(name='DEF-shin.L.001')
_vg = ob_movingpart.vertex_groups.new(name='DEF-foot.L')
_vg = ob_movingpart.vertex_groups.new(name='DEF-toe.L')
_vg = ob_movingpart.vertex_groups.new(name='DEF-thigh.R')
_vg = ob_movingpart.vertex_groups.new(name='DEF-thigh.R.001')
_vg = ob_movingpart.vertex_groups.new(name='DEF-shin.R')
_vg = ob_movingpart.vertex_groups.new(name='DEF-shin.R.001')
_vg = ob_movingpart.vertex_groups.new(name='DEF-foot.R')
_vg = ob_movingpart.vertex_groups.new(name='DEF-toe.R')
_vg = ob_movingpart.vertex_groups.new(name='DEF-spine')
_vg = ob_movingpart.vertex_groups.new(name='DEF-spine.001')
_vg = ob_movingpart.vertex_groups.new(name='DEF-spine.002')
_vg = ob_movingpart.vertex_groups.new(name='DEF-spine.003')
_vg = ob_movingpart.vertex_groups.new(name='DEF-spine.004')
_vg = ob_movingpart.vertex_groups.new(name='DEF-spine.005')
_vg = ob_movingpart.vertex_groups.new(name='DEF-spine.006')
ob_stand.location = (2.98e-08, -1.192e-07, 0.0)
ob_stand.rotation_euler = (0.0, -0.0, -1.26)
ob_stand.scale = (0.5757, 0.5757, 0.5757)
ob_stand.lineart.crease_threshold = 0.0

# ---- collection membership
scene.collection.objects.link(ob_camera)
scene.collection.objects.link(ob_area)
scene.collection.objects.link(ob_area_001)
scene.collection.objects.link(ob_area_002)
scene.collection.objects.link(ob_area_003)
col_collection_1.objects.link(ob_movingpart)
col_collection_1.objects.link(ob_stand)

# ---- scene / render settings (as saved in the file)
scene.camera = ob_camera
scene.frame_start = 1; scene.frame_end = 59; scene.frame_set(1)
scene.render.engine = 'BLENDER_EEVEE_NEXT'
scene.render.resolution_x = 256
scene.render.resolution_y = 256
scene.render.film_transparent = True
scene.cycles.use_denoising = False
scene.cycles.samples = 128
scene.cycles.sampling_pattern = 'TABULATED_SOBOL'
scene.cycles.use_adaptive_sampling = False
scene.cycles.use_light_tree = False
scene.eevee.use_gtao = True
scene.eevee.gtao_distance = 2.0
scene.view_settings.view_transform = 'Filmic'
bpy.context.view_layer.update()
